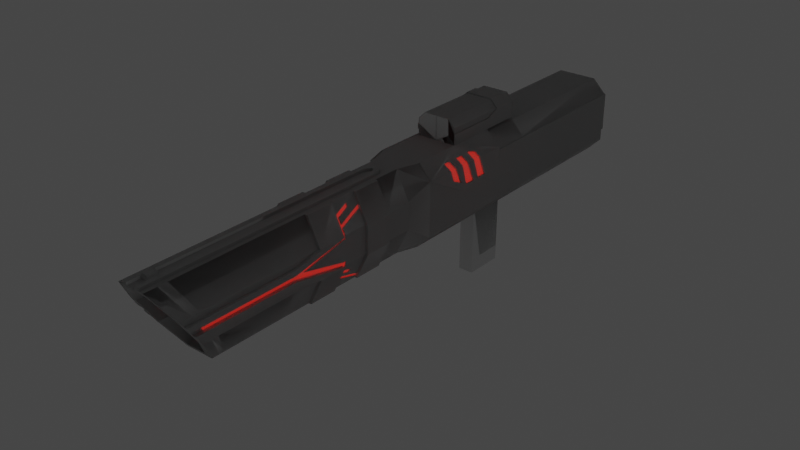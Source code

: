 # Source: AIC_Cannon.blend  (saved by Blender 2.82.7; exported with 4.5.12 LTS)
import bpy
from mathutils import Matrix  # noqa: F401  (used for matrix-valued properties, if any)

bpy.ops.wm.read_factory_settings(use_empty=True)
scene = bpy.context.scene
scene.name = 'Scene'

# ---- collections
col_collection = bpy.data.collections.new('Collection'); scene.collection.children.link(col_collection)

# ---- materials (node trees are filled in below, after node groups)
mat_glow = bpy.data.materials.new('Glow')
mat_glow.use_transparent_shadow = False
mat_body = bpy.data.materials.new('Body')
mat_body.use_transparent_shadow = False
mat_armor = bpy.data.materials.new('Armor')
mat_armor.use_transparent_shadow = False
mat_handle = bpy.data.materials.new('Handle')
mat_handle.use_transparent_shadow = False

# ---- material node trees
mat_glow.use_nodes = True; mat_glow.node_tree.nodes.clear()
_N = mat_glow.node_tree.nodes; _L = mat_glow.node_tree.links
n0 = _N.new('ShaderNodeOutputMaterial'); n0.name = 'Material Output'; n0.location = (300, 300)
n1 = _N.new('ShaderNodeBsdfPrincipled'); n1.name = 'Principled BSDF'; n1.location = (10, 300)
n1.distribution = 'GGX'
n1.subsurface_method = 'BURLEY'
n1.inputs[0].default_value = (0.0, 0.0, 0.0, 1.0)
n1.inputs[1].default_value = 1.0
n1.inputs[2].default_value = 0.0
n1.inputs[3].default_value = 1.45
n1.inputs[27].default_value = (1.0, 0.01149, 0.0, 1.0)
n1.inputs[28].default_value = 1.0
_L.new(n1.outputs[0], n0.inputs[0])
n0.is_active_output = True
mat_body.use_nodes = True; mat_body.node_tree.nodes.clear()
_N = mat_body.node_tree.nodes; _L = mat_body.node_tree.links
n0 = _N.new('ShaderNodeOutputMaterial'); n0.name = 'Material Output'; n0.location = (300, 300)
n1 = _N.new('ShaderNodeBsdfPrincipled'); n1.name = 'Principled BSDF'; n1.location = (10, 300)
n1.distribution = 'GGX'
n1.subsurface_method = 'BURLEY'
n1.inputs[0].default_value = (0.1329, 0.06973, 0.06973, 1.0)
n1.inputs[1].default_value = 1.0
n1.inputs[2].default_value = 0.5917
n1.inputs[3].default_value = 1.45
n1.inputs[13].default_value = 0.7167
n1.inputs[27].default_value = (0.0, 0.0, 0.0, 1.0)
n1.inputs[28].default_value = 1.0
_L.new(n1.outputs[0], n0.inputs[0])
n0.is_active_output = True
mat_armor.use_nodes = True; mat_armor.node_tree.nodes.clear()
_N = mat_armor.node_tree.nodes; _L = mat_armor.node_tree.links
n0 = _N.new('ShaderNodeOutputMaterial'); n0.name = 'Material Output'; n0.location = (300, 300)
n1 = _N.new('ShaderNodeBsdfPrincipled'); n1.name = 'Principled BSDF'; n1.location = (10, 300)
n1.distribution = 'GGX'
n1.subsurface_method = 'BURLEY'
n1.inputs[0].default_value = (0.2019, 0.2019, 0.2019, 1.0)
n1.inputs[1].default_value = 0.775
n1.inputs[2].default_value = 0.1083
n1.inputs[3].default_value = 1.45
n1.inputs[13].default_value = 0.4917
n1.inputs[27].default_value = (0.0, 0.0, 0.0, 1.0)
n1.inputs[28].default_value = 1.0
_L.new(n1.outputs[0], n0.inputs[0])
n0.is_active_output = True
mat_handle.use_nodes = True; mat_handle.node_tree.nodes.clear()
_N = mat_handle.node_tree.nodes; _L = mat_handle.node_tree.links
n0 = _N.new('ShaderNodeOutputMaterial'); n0.name = 'Material Output'; n0.location = (300, 300)
n1 = _N.new('ShaderNodeBsdfPrincipled'); n1.name = 'Principled BSDF'; n1.location = (10, 300)
n1.distribution = 'GGX'
n1.subsurface_method = 'BURLEY'
n1.inputs[0].default_value = (0.0, 0.0, 0.0, 1.0)
n1.inputs[2].default_value = 1.0
n1.inputs[3].default_value = 1.45
n1.inputs[27].default_value = (0.0, 0.0, 0.0, 1.0)
n1.inputs[28].default_value = 1.0
_L.new(n1.outputs[0], n0.inputs[0])
n0.is_active_output = True

# ---- world
world_world = bpy.data.worlds.new('World'); scene.world = world_world
world_world.use_nodes = True; world_world.node_tree.nodes.clear()
_N = world_world.node_tree.nodes; _L = world_world.node_tree.links
n0 = _N.new('ShaderNodeOutputWorld'); n0.name = 'World Output'; n0.location = (300, 300)
n1 = _N.new('ShaderNodeBackground'); n1.name = 'Background'; n1.location = (10, 300)
n1.inputs[0].default_value = (0.05088, 0.05088, 0.05088, 1.0)
_L.new(n1.outputs[0], n0.inputs[0])
n0.is_active_output = True
world_world.color = (0.05088, 0.05088, 0.05088)
world_world.use_sun_shadow = False
world_world.sun_shadow_jitter_overblur = 0.0

# ---- meshes
me_plane = bpy.data.meshes.new('Plane')
me_plane.from_pydata([(-1.0, -0.1906, 0.0), (1.0, -0.1906, 0.0), (-1.0, 0.1687, 0.0), (1.0, 0.1571, 0.0), (-1.339, -0.1906, 0.0), (-1.58, 0.1687, 0.0), (-1.0, -0.1906, 0.05976), (-1.0, 0.1687, 0.05976), (-1.339, -0.1906, 0.05976), (-1.58, 0.1687, 0.05976), (0.3397, -0.1906, 0.0), (-1.567, 0.1499, 0.04439), (-1.354, -0.1684, 0.04498), (0.1619, -0.1906, 0.0), (-1.5, 0.04894, 0.0946), (-1.353, -0.1701, 0.0), (0.1619, -0.1906, 0.03403), (0.3397, -0.1906, 0.03403), (0.1619, -0.5261, 0.0), (0.3397, -0.5261, 0.0), (0.1619, -0.5261, 0.03403), (0.3397, -0.5261, 0.03403), (-1.419, -0.07081, 0.09843), (-1.567, 0.15, 0.0), (-0.3811, 0.1687, 0.0), (-0.3811, 0.1687, 0.05976), (-0.3811, -0.1906, 0.05976), (1.0, -0.1305, 0.0), (1.0, 0.108, 0.0), (-0.6762, -0.08089, 0.04613), (-0.7716, 0.0615, 0.04587), (-1.0, 0.04894, 0.1178), (-1.0, -0.07081, 0.1178), (0.3369, 0.1574, 0.0), (-1.5, 0.04894, 0.1178), (-1.419, -0.07081, 0.1178), (-0.3811, -0.07081, 0.1178), (-0.3811, 0.04894, 0.1178), (1.0, -0.1307, 0.1494), (1.0, -0.1906, 0.08951), (1.0, 0.1571, 0.08951), (1.0, 0.09723, 0.1494), (0.3397, -0.1307, 0.1494), (0.3397, -0.1906, 0.08951), (0.1604, 0.1687, 0.08951), (0.3364, 0.1571, 0.08951), (0.3364, 0.09723, 0.1494), (0.1565, 0.1088, 0.1494), (0.1619, -0.1307, 0.1494), (0.1619, -0.1906, 0.08951), (-0.2893, 0.1088, 0.1494), (-0.288, 0.1687, 0.08951), (-0.3754, -0.1906, 0.0), (-0.2919, -0.1906, 0.08951), (-0.2893, -0.1307, 0.1494), (-0.7414, 0.01632, 0.06833), (-0.6757, -0.08167, 0.0), (-0.7055, -0.03724, 0.07004), (-0.7716, 0.06153, 0.0), (-0.2936, -0.1906, 0.0), (0.1632, -0.5261, 0.0), (0.1632, -0.5261, 0.03403), (0.1575, 0.098, 0.1502), (0.3362, 0.1687, 0.0), (0.1617, 0.1571, 0.08951), (-0.06639, 0.1088, 0.1494), (-0.06382, 0.1687, 0.08951), (-0.06502, -0.1906, 0.08951), (-0.06369, -0.1307, 0.1494), (-0.06528, 0.1687, 0.0), (0.3359, 0.1687, 0.08951), (0.1606, 0.2731, 0.0), (0.3362, 0.2731, 0.0), (-0.06528, 0.2731, 0.0), (0.1605, 0.2731, 0.05858), (0.1604, 0.2422, 0.08951), (0.336, 0.2731, 0.05858), (0.3359, 0.2422, 0.08951), (-0.06382, 0.2422, 0.08951), (-0.06432, 0.2731, 0.05858), (0.1604, 0.1687, 0.07344), (0.3359, 0.1687, 0.07344), (0.1617, 0.1571, 0.07344), (0.3258, 0.1573, 0.0), (0.3362, 0.1687, 0.0), (0.3257, 0.1577, 0.07342), (0.3359, 0.1687, 0.07344), (0.3256, 0.1686, 0.07342), (0.3258, 0.1686, 0.0), (0.2776, 0.2731, 0.0), (0.2191, 0.2731, 0.0), (0.2189, 0.2422, 0.08951), (0.2774, 0.2422, 0.08951), (0.2775, 0.2731, 0.05858), (0.219, 0.2731, 0.05858), (-0.06382, 0.2177, 0.08951), (-0.06382, 0.1932, 0.08951), (0.1604, 0.1932, 0.08951), (0.1604, 0.2177, 0.08951), (0.2776, 0.2784, 0.0), (0.2191, 0.2784, 0.0), (0.2189, 0.2437, 0.09457), (0.2774, 0.2453, 0.09375), (0.2775, 0.278, 0.06059), (0.219, 0.278, 0.0606), (-0.06382, 0.2177, 0.09477), (-0.06382, 0.1932, 0.09477), (0.1604, 0.1932, 0.09477), (0.1604, 0.2177, 0.09477), (-0.06504, -0.01094, 0.1494), (1.0, -0.07373, 0.1494), (1.0, -0.01674, 0.1494), (0.3389, -0.07373, 0.1494), (0.1597, -0.01636, 0.1498), (-0.1659, 0.1088, 0.1494), (-0.1317, 0.1088, 0.1494), (-0.1761, 0.1345, 0.1237), (-0.1436, 0.1339, 0.1243), (-0.09882, 0.04, 0.1494), (-0.1467, 0.06025, 0.1494), (-0.06542, 0.02218, 0.1494), (-0.06534, 0.1333, 0.1249), (-0.05454, 0.1088, 0.1494), (-0.09181, 0.1088, 0.1494), (-0.01601, 0.0216, 0.1494), (-0.09944, 0.1339, 0.1243), (-0.01677, 0.1088, 0.1494), (0.02323, 0.1088, 0.1494), (0.05759, 0.02344, 0.1497), (0.01343, 0.02344, 0.1497), (-0.02583, 0.1345, 0.1237), (-0.01049, 0.1345, 0.1237), (0.01588, 0.1271, 0.1311), (0.1575, 0.098, 0.1566), (0.3364, 0.09722, 0.1557), (0.02322, 0.1118, 0.155), (0.1565, 0.1097, 0.1557), (1.0, -0.01674, 0.1557), (1.0, 0.09723, 0.1557), (-0.2893, 0.1125, 0.1546), (-0.288, 0.1732, 0.09402), (-0.06382, 0.1732, 0.09402), (0.1597, -0.01636, 0.1562), (1.0, -0.07373, 0.1557), (0.338, -0.01675, 0.1557), (0.3389, -0.07373, 0.1557), (-0.06506, -0.01093, 0.1557), (-0.1659, 0.1108, 0.1554), (-0.1761, 0.139, 0.1282), (-0.1436, 0.1384, 0.1289), (-0.1317, 0.1119, 0.155), (-0.09882, 0.04, 0.1557), (-0.1467, 0.06025, 0.1557), (-0.06542, 0.02219, 0.1557), (-0.06534, 0.1378, 0.1294), (-0.09181, 0.1109, 0.1554), (-0.05455, 0.1118, 0.155), (-0.01604, 0.02161, 0.1557), (-0.09944, 0.1384, 0.1289), (-0.01678, 0.1108, 0.1554), (0.05757, 0.02345, 0.1561), (0.01341, 0.02345, 0.156), (-0.02583, 0.139, 0.1282), (-0.01049, 0.139, 0.1282), (0.01588, 0.1316, 0.1356), (-0.5049, 0.1687, 0.05976), (-0.6286, 0.1687, 0.05976), (-0.7524, 0.1687, 0.05976), (-0.8762, 0.1687, 0.05976), (-0.8762, -0.1906, 0.05976), (-0.7524, -0.1906, 0.05976), (-0.6286, -0.1906, 0.05976), (-0.5049, -0.1906, 0.05976), (-1.0, 0.02499, 0.1178), (-1.0, 0.001037, 0.1178), (-1.0, -0.02291, 0.1178), (-1.0, -0.04686, 0.1178), (-1.483, 0.02499, 0.1178), (-1.467, 0.001037, 0.1178), (-1.451, -0.02291, 0.1178), (-1.435, -0.04686, 0.1178), (-0.5049, -0.07081, 0.1178), (-0.6286, -0.07081, 0.1178), (-0.7524, -0.07081, 0.1178), (-0.8762, -0.07081, 0.1178), (-0.5049, 0.04894, 0.1178), (-0.6286, 0.04894, 0.1178), (-0.7524, 0.04894, 0.1178), (-0.8762, 0.04894, 0.1178), (-0.5049, 0.1687, 0.072), (-0.6286, 0.1687, 0.072), (-0.7524, 0.1687, 0.072), (-0.8762, 0.1687, 0.072), (-0.8762, -0.1906, 0.072), (-0.7524, -0.1906, 0.072), (-0.6286, -0.1906, 0.072), (-0.5049, -0.1906, 0.072), (-1.0, 0.02499, 0.13), (-1.0, 0.001037, 0.13), (-1.0, -0.02291, 0.13), (-1.0, -0.04686, 0.13), (-1.483, 0.02499, 0.13), (-1.467, 0.001037, 0.13), (-1.451, -0.02291, 0.13), (-1.435, -0.04686, 0.13), (-0.5049, -0.07081, 0.13), (-0.6286, -0.07081, 0.13), (-0.7524, -0.07081, 0.13), (-0.8762, -0.07081, 0.13), (-0.5049, 0.04894, 0.13), (-0.6286, 0.04894, 0.13), (-0.7524, 0.04894, 0.13), (-0.8762, 0.04894, 0.13), (-0.5044, 0.1687, 0.0), (-1.58, 0.1687, 0.01992), (-1.58, 0.1687, 0.03984), (-1.0, 0.1687, 0.03984), (-1.0, 0.1687, 0.01992), (-0.4222, 0.1687, 0.0), (-0.4528, 0.1687, 0.0), (-0.5047, 0.1687, 0.03984), (-0.5045, 0.1687, 0.01992), (-0.4287, 0.1687, 0.01755), (-0.4482, 0.1687, 0.03208), (-0.4734, 0.1687, 0.03841), (-0.457, 0.1687, 0.00823), (-0.4678, 0.1687, 0.01475), (-0.4814, 0.1687, 0.01907), (-1.58, 0.1802, 0.01992), (-1.58, 0.1802, 0.03984), (-1.0, 0.1802, 0.03984), (-1.0, 0.1802, 0.01992), (-0.4222, 0.1802, 0.0), (-0.4528, 0.1802, 0.0), (-0.5047, 0.1802, 0.03984), (-0.5045, 0.1802, 0.01992), (-0.4734, 0.1802, 0.03841), (-0.4814, 0.1802, 0.01907), (-0.4287, 0.1802, 0.01755), (-0.4482, 0.1802, 0.03208), (-0.457, 0.1802, 0.00823), (-0.4678, 0.1802, 0.01475), (-0.7524, 0.03249, 0.1178), (-0.6286, 0.03258, 0.1178), (-0.7371, 0.1687, 0.05976), (-0.736, 0.04894, 0.1178), (-0.7364, 0.0325, 0.1178), (-0.7524, -0.05599, 0.1178), (-0.7381, -0.1906, 0.05976), (-0.6286, -0.0559, 0.1178), (-0.9473, -0.01111, 0.1178), (-0.7368, -0.07081, 0.1178), (-0.7364, -0.05598, 0.1178), (-0.6286, 0.1068, 0.08975), (-0.6286, 0.121, 0.08286), (-0.7524, 0.06639, 0.1093), (-0.7524, 0.07985, 0.1028), (-0.7524, 0.1031, 0.09156), (-0.7524, 0.1184, 0.08411), (-0.7362, 0.0717, 0.1068), (-0.7363, 0.08522, 0.1002), (-0.7365, 0.1084, 0.08895), (-0.7367, 0.1238, 0.08153), (-0.6795, 0.1277, 0.07963), (-0.6792, 0.1431, 0.07217), (-0.7371, -0.1013, 0.103), (-0.7373, -0.1166, 0.09561), (-0.7524, -0.112, 0.09783), (-0.7524, -0.09657, 0.1053), (-0.6908, -0.1155, 0.09612), (-0.6908, -0.1307, 0.08879), (-0.7375, -0.1322, 0.08806), (-0.7376, -0.1438, 0.08242), (-0.6286, -0.1805, 0.06463), (-0.6286, -0.169, 0.07023), (-0.7524, -0.1388, 0.08484), (-0.7524, -0.1271, 0.09051), (-1.0, 0.001162, 0.1127), (-1.0, -0.02279, 0.1127), (-1.467, 0.001162, 0.1127), (-1.451, -0.02279, 0.1127), (-0.7368, -0.07069, 0.1127), (-0.7524, -0.07069, 0.1127), (-0.736, 0.04906, 0.1127), (-0.7524, 0.04906, 0.1127), (-0.7524, -0.05587, 0.1127), (-0.7524, -0.09644, 0.1002), (-0.7524, 0.03262, 0.1127), (-0.7364, 0.03263, 0.1127), (-0.9473, -0.01099, 0.1127), (-0.7524, -0.1904, 0.05469), (-0.7381, -0.1904, 0.05469), (-0.7364, -0.05586, 0.1127), (-0.7376, -0.1437, 0.07735), (-0.6286, 0.1069, 0.08469), (-0.6286, 0.1212, 0.07779), (-0.7524, 0.06652, 0.1043), (-0.7524, 0.07998, 0.09774), (-0.7524, 0.1032, 0.08649), (-0.7524, 0.1186, 0.07904), (-0.7362, 0.07182, 0.1017), (-0.7363, 0.08534, 0.09514), (-0.7365, 0.1086, 0.08388), (-0.7367, 0.1239, 0.07647), (-0.6795, 0.1278, 0.07456), (-0.6792, 0.1432, 0.0671), (-0.7371, -0.1012, 0.09796), (-0.7373, -0.1165, 0.09054), (-0.7524, -0.127, 0.08544), (-0.7524, -0.1119, 0.09276), (-0.6908, -0.1154, 0.09106), (-0.6908, -0.1305, 0.08372), (-0.7375, -0.132, 0.08299), (-0.6286, -0.1804, 0.05956), (-0.6286, -0.1688, 0.06516), (-0.7524, -0.1387, 0.07977), (-1.524, 0.1687, 0.0), (-1.306, -0.1906, 0.0), (-1.524, 0.1687, 0.05976), (-1.306, -0.1906, 0.05976), (-1.379, -0.07081, 0.1178), (-1.451, 0.04894, 0.1178), (-1.393, -0.04686, 0.1178), (-1.408, -0.02291, 0.1178), (-1.422, 0.001037, 0.1178), (-1.437, 0.02499, 0.1178), (-1.393, -0.04686, 0.13), (-1.408, -0.02291, 0.13), (-1.422, 0.001037, 0.13), (-1.437, 0.02499, 0.13), (-1.524, 0.1687, 0.01992), (-1.524, 0.1687, 0.03984), (-1.524, 0.1802, 0.01992), (-1.524, 0.1802, 0.03984), (-1.408, -0.02279, 0.1127), (-1.422, 0.001162, 0.1127), (-1.282, -0.1906, 0.0), (-1.282, -0.1906, 0.05976), (-1.482, 0.1687, 0.01992), (-1.482, 0.1687, 0.03984), (-1.482, 0.1802, 0.01992), (-1.482, 0.1802, 0.03984), (-1.482, 0.1687, 0.0), (-1.482, 0.1687, 0.05976), (-1.349, -0.07081, 0.1178), (-1.415, 0.04894, 0.1178), (-1.362, -0.04686, 0.1178), (-1.375, -0.02291, 0.1178), (-1.389, 0.001037, 0.1178), (-1.402, 0.02499, 0.1178), (-1.362, -0.04686, 0.13), (-1.375, -0.02291, 0.13), (-1.389, 0.001037, 0.13), (-1.402, 0.02499, 0.13), (-1.375, -0.02279, 0.1127), (-1.389, 0.001162, 0.1127), (-1.524, 0.1925, 0.0), (-1.482, 0.1925, 0.0), (-1.524, 0.1802, 0.01992), (-1.524, 0.1925, 0.0), (-1.524, 0.1864, 0.01725), (-1.524, 0.1909, 0.00996), (-1.482, 0.1925, 0.0), (-1.482, 0.1802, 0.01992), (-1.482, 0.1909, 0.00996), (-1.482, 0.1864, 0.01725)], [], [(10, 17, 21, 19), (321, 318, 9, 34), (331, 215, 9, 318), (219, 213, 221, 227, 226, 225), (1, 27, 38, 39), (336, 0, 6, 337), (11, 23, 58, 30), (3, 33, 45, 40), (60, 19, 21, 61), (26, 52, 59, 53), (16, 20, 61), (16, 13, 18, 20), (36, 54, 50, 37), (185, 37, 25, 165), (26, 53, 54), (172, 26, 36, 181), (173, 188, 31), (0, 52, 26, 172, 171, 248, 170, 169, 6), (16, 17, 43, 49), (28, 3, 40, 41), (27, 28, 41, 111, 110, 38), (5, 23, 11, 9, 215, 214), (14, 11, 30, 55), (319, 320, 35, 8), (325, 321, 34, 177), (10, 1, 39, 43, 17), (43, 39, 38, 42), (49, 43, 42, 48), (40, 45, 46, 41), (67, 49, 48, 68), (22, 12, 8, 35), (22, 14, 55, 57), (22, 35, 180, 179, 280, 279, 178, 177, 34, 14), (8, 12, 15, 4), (9, 11, 14, 34), (15, 12, 29, 56), (12, 22, 57, 29), (29, 57, 55, 30, 58, 56), (53, 59, 13, 16, 49, 67), (25, 37, 50), (54, 36, 26), (50, 51, 25), (132, 127, 135, 164), (74, 71, 73, 79), (62, 64, 44, 47), (65, 121, 125, 123), (46, 62, 133, 134), (131, 132, 164, 163), (46, 45, 64, 62), (98, 91, 75), (17, 16, 61, 21), (18, 60, 61, 20), (47, 44, 66), (53, 67, 68, 54), (64, 45, 85, 82), (65, 120, 124, 122), (66, 69, 24, 25, 51), (89, 93, 76, 72), (70, 81, 63, 72, 76, 77), (69, 66, 96, 95, 78, 79, 73), (92, 77, 76, 93), (74, 79, 78, 75), (95, 98, 75, 78), (44, 64, 82, 80), (70, 44, 80, 87, 81), (63, 81, 86, 84), (88, 87, 85, 83), (84, 86, 87, 88), (45, 33, 83, 85), (87, 80, 82, 85), (66, 44, 97, 96), (95, 96, 106, 105), (75, 91, 94, 74), (91, 98, 108, 101), (71, 74, 94, 90), (96, 97, 107, 106), (44, 70, 77, 92, 97), (92, 93, 103, 102), (106, 107, 108, 105), (101, 102, 103, 104), (100, 104, 103, 99), (107, 102, 101, 108), (90, 94, 104, 100), (98, 95, 105, 108), (93, 89, 99, 103), (94, 91, 101, 104), (97, 92, 102, 107), (139, 146, 153, 155, 150, 151, 152, 147), (113, 112, 145, 142), (113, 109, 68, 48), (109, 50, 54, 68), (130, 131, 163, 162), (112, 113, 48, 42), (129, 126, 159, 161), (110, 112, 42, 38), (115, 117, 116, 114), (114, 119, 118, 115), (50, 109, 146, 139), (111, 41, 138, 137), (123, 120, 65), (122, 121, 65), (126, 129, 128, 127), (127, 132, 131, 130, 126), (133, 142, 144, 134), (134, 144, 137, 138), (141, 154, 156, 159, 162, 163, 164, 135, 136), (144, 142, 145), (137, 144, 145, 143), (156, 157, 153, 146, 142, 133, 136, 135, 160, 161, 159), (155, 158, 154, 141, 140, 139, 147, 148, 149, 150), (122, 124, 157, 156), (112, 110, 143, 145), (126, 130, 162, 159), (124, 120, 153, 157), (47, 66, 141, 136), (51, 50, 139, 140), (125, 121, 154, 158), (123, 125, 158, 155), (116, 117, 149, 148), (120, 123, 155, 153), (117, 115, 150, 149), (66, 51, 140, 141), (110, 111, 137, 143), (121, 122, 156, 154), (114, 116, 148, 147), (41, 46, 134, 138), (115, 118, 151, 150), (62, 47, 136, 133), (118, 119, 152, 151), (127, 128, 160, 135), (119, 114, 147, 152), (109, 113, 142, 146), (128, 129, 161, 160), (320, 322, 180, 35), (183, 175, 199, 207), (170, 248, 291, 290), (179, 180, 204, 203), (182, 274, 273, 171, 195, 206), (255, 187, 284, 296), (171, 172, 196, 195), (32, 184, 176), (185, 181, 36, 37), (174, 187, 211, 198), (254, 260, 301, 295), (6, 169, 184, 32), (170, 275, 276, 267, 268, 183, 207, 194), (271, 266, 307, 312), (188, 173, 197, 212), (31, 188, 168, 7), (177, 178, 202, 201), (253, 254, 295, 294), (184, 169, 193, 208), (326, 327, 203, 204), (328, 329, 201, 202), (198, 211, 212, 197), (208, 207, 199, 200), (210, 206, 205, 209), (193, 194, 207, 208), (195, 196, 205, 206), (212, 211, 191, 192), (210, 209, 189, 190), (172, 181, 205, 196), (165, 166, 190, 189), (176, 184, 208, 200), (346, 176, 200, 350), (168, 188, 212, 192), (181, 185, 209, 205), (323, 179, 203, 327), (187, 255, 256, 257, 258, 167, 191, 211), (167, 168, 192, 191), (186, 243, 249, 182, 206, 210), (348, 174, 198, 352), (166, 254, 253, 186, 210, 190), (325, 177, 201, 329), (185, 165, 189, 209), (169, 170, 194, 193), (221, 213, 2, 217), (165, 220, 216, 7, 168, 167, 244, 166), (227, 221, 235, 237), (24, 218, 222, 223, 224, 220, 165, 25), (225, 226, 241, 240), (316, 5, 214, 330), (220, 224, 236, 234), (219, 225, 240, 233), (221, 217, 231, 235), (224, 223, 239, 236), (234, 235, 231, 230), (236, 237, 235, 234), (332, 228, 229, 333), (232, 233, 240, 238), (238, 240, 241, 239), (239, 241, 237, 236), (226, 227, 237, 241), (330, 214, 228, 332), (339, 216, 230, 341), (222, 218, 232, 238), (223, 222, 238, 239), (216, 220, 234, 230), (214, 215, 229, 228), (259, 253, 294, 300), (245, 246, 243, 186), (244, 262, 264, 263, 261, 260, 254, 166), (250, 242, 287, 289), (247, 252, 246, 242), (246, 252, 249, 243), (249, 252, 251, 182), (250, 247, 242), (175, 183, 282, 278), (251, 265, 269, 270, 266, 271, 274, 182), (262, 258, 299, 303), (187, 174, 277, 284), (248, 272, 293, 291), (258, 262, 244, 167), (242, 246, 288, 287), (253, 259, 245, 186), (266, 270, 311, 307), (246, 245, 283, 288), (270, 269, 310, 311), (247, 250, 289, 285), (273, 272, 248, 171), (269, 265, 306, 310), (324, 178, 279, 335), (334, 335, 279, 280), (278, 282, 285, 289), (282, 281, 292, 285), (290, 291, 293, 315), (284, 283, 300, 296), (287, 288, 283, 284), (287, 284, 277, 289), (289, 277, 278), (296, 300, 301, 297), (297, 301, 302, 298), (298, 302, 303, 299), (295, 301, 300, 294), (302, 304, 305, 303), (307, 311, 310, 306), (309, 307, 306, 286), (286, 306, 281, 282), (314, 312, 293, 313), (315, 293, 312, 308), (308, 312, 307, 309), (261, 263, 304, 302), (256, 255, 296, 297), (263, 264, 305, 304), (257, 256, 297, 298), (273, 274, 314, 313), (264, 262, 303, 305), (258, 257, 298, 299), (275, 170, 290, 315), (265, 251, 281, 306), (245, 259, 300, 283), (183, 268, 286, 282), (276, 275, 315, 308), (274, 271, 312, 314), (251, 252, 292, 281), (267, 276, 308, 309), (260, 261, 302, 301), (272, 273, 313, 293), (252, 247, 285, 292), (347, 175, 278, 354), (268, 267, 309, 286), (179, 323, 334, 280), (354, 355, 335, 334), (348, 324, 335, 355), (215, 331, 333, 229), (342, 362, 364, 365, 363, 340, 338), (340, 332, 333, 341), (359, 362, 357, 356), (349, 325, 329, 353), (178, 324, 328, 202), (347, 323, 327, 351), (180, 322, 326, 204), (352, 353, 329, 328), (350, 351, 327, 326), (344, 346, 322, 320), (349, 345, 321, 325), (337, 344, 320, 319), (4, 317, 319, 8), (339, 331, 318, 343), (345, 343, 318, 321), (31, 7, 343, 345), (216, 339, 343, 7), (6, 32, 344, 337), (173, 31, 345, 349), (32, 176, 346, 344), (200, 199, 351, 350), (198, 197, 353, 352), (175, 347, 351, 199), (173, 349, 353, 197), (2, 342, 338, 217), (231, 340, 341, 230), (217, 338, 340, 231), (174, 348, 355, 277), (278, 277, 355, 354), (323, 347, 354, 334), (331, 339, 341, 333), (324, 348, 352, 328), (322, 346, 350, 326), (317, 336, 337, 319), (358, 363, 365, 360), (360, 365, 364, 361), (361, 364, 362, 359), (332, 340, 363, 358), (332, 358, 360, 361, 359, 316, 330)])
_uv = me_plane.uv_layers.new(name='UVMap')
_uv.uv.foreach_set('vector', [0.6698, 0.0, 0.6698, 0.0, 0.6698, 0.0, 0.6698, 0.0, 0.0, 0.6667, 0.0, 1.0, 0.0, 1.0, 0.0, 0.6667, 0.0, 1.0, 0.0, 1.0, 0.0, 1.0, 0.0, 1.0, 0.2684, 1.0, 0.2478, 1.0, 0.2477, 1.0, 0.2529, 1.0, 0.2581, 1.0, 0.2632, 1.0, 1.0, 0.0, 1.0, 0.3333, 1.0, 0.1666, 1.0, 0.0, 0.0, 0.0, 0.0, 0.0, 0.0, 0.0, 0.0, 0.0, 0.0, 0.9478, 0.0, 0.948, 0.0, 0.948, 0.0, 0.9478, 1.0, 1.0, 0.662, 1.0, 0.6325, 1.0, 1.0, 1.0, 0.5816, 0.0, 0.6698, 0.0, 0.6698, 0.0, 0.5816, 0.0, 0.3095, 0.0, 0.3123, 0.0, 0.3338, 0.0, 0.3095, 0.0, 0.581, 0.0, 0.581, 0.0, 0.5816, 0.0, 0.581, 0.0, 0.581, 0.0, 0.581, 0.0, 0.581, 0.0, 0.3095, 0.3333, 0.3095, 0.1666, 0.3095, 0.8334, 0.3095, 0.6667, 0.2476, 0.6667, 0.3095, 0.6667, 0.3095, 1.0, 0.2476, 1.0, 0.3095, 0.0, 0.3095, 0.0, 0.3095, 0.1666, 0.2476, 0.0, 0.3095, 0.0, 0.3095, 0.3333, 0.2476, 0.3333, 0.0, 0.6, 0.06189, 0.6667, 0.0, 0.6667, 0.0, 0.0, 0.3123, 0.0, 0.3095, 0.0, 0.2476, 0.0, 0.1857, 0.0, 0.1309, 0.0, 0.1238, 0.0, 0.06189, 0.0, 0.0, 0.0, 0.5816, 0.0, 0.6698, 0.0, 0.6698, 0.0, 0.5816, 0.0, 1.0, 0.6667, 1.0, 1.0, 1.0, 1.0, 1.0, 0.6667, 1.0, 0.3333, 1.0, 0.6667, 1.0, 0.6667, 1.0, 0.5, 1.0, 0.4167, 1.0, 0.3333, 0.0, 1.0, 0.0, 0.948, 0.0, 0.9478, 0.0, 1.0, 0.0, 1.0, 0.0, 1.0, 0.0, 0.6667, 0.0, 0.9478, 0.0, 0.9478, 0.0, 0.6667, 0.0, 0.0, 0.0, 0.3333, 0.0, 0.3333, 0.0, 0.0, 0.0, 0.6, 0.0, 0.6667, 0.0, 0.6667, 0.0, 0.6, 0.6698, 0.0, 1.0, 0.0, 1.0, 0.0, 0.6698, 0.0, 0.6698, 0.0, 0.6698, 0.0, 1.0, 0.0, 1.0, 0.1666, 0.6698, 0.1666, 0.5816, 0.0, 0.6698, 0.0, 0.6698, 0.1666, 0.5816, 0.1666, 1.0, 1.0, 0.6325, 1.0, 0.6328, 0.8334, 1.0, 0.8334, 0.4452, 0.0, 0.581, 0.0, 0.581, 0.1666, 0.4452, 0.1666, 0.0, 0.3333, 0.0, 0.06175, 0.0, 0.0, 0.0, 0.3333, 0.0, 0.3333, 0.0, 0.6667, 0.0, 0.6667, 0.0, 0.3333, 0.0, 0.3333, 0.0, 0.3333, 0.0, 0.4, 0.0, 0.4667, 0.0, 0.4667, 0.0, 0.5333, 0.0, 0.5333, 0.0, 0.6, 0.0, 0.6667, 0.0, 0.6667, 0.0, 0.0, 0.0, 0.06175, 0.0, 0.05689, 0.0, 0.0, 0.0, 1.0, 0.0, 0.9478, 0.0, 0.6667, 0.0, 0.6667, 0.0, 0.05689, 0.0, 0.06175, 0.0, 0.06175, 0.0, 0.05689, 0.0, 0.06175, 0.0, 0.3333, 0.0, 0.3333, 0.0, 0.06175, 0.0, 0.06175, 0.0, 0.3333, 0.0, 0.6667, 0.0, 0.9478, 0.0, 0.948, 0.0, 0.05689, 0.3095, 0.0, 0.3338, 0.0, 0.581, 0.0, 0.581, 0.0, 0.581, 0.0, 0.4452, 0.0, 0.3095, 1.0, 0.3095, 0.6667, 0.3095, 0.8334, 0.3095, 0.1666, 0.3095, 0.3333, 0.3095, 0.0, 0.3095, 0.8334, 0.3095, 1.0, 0.3095, 1.0, 0.4727, 0.8843, 0.4768, 0.8334, 0.4768, 0.8334, 0.4727, 0.8843, 0.5617, 1.0, 0.5841, 1.0, 0.4696, 1.0, 0.4435, 1.0, 0.5489, 0.8377, 0.5505, 1.0, 0.5499, 1.0, 0.5482, 0.8334, 0.4288, 0.8334, 0.4292, 0.9014, 0.4109, 0.903, 0.4152, 0.8334, 0.6328, 0.8334, 0.5489, 0.8334, 0.5489, 0.8334, 0.6328, 0.8334, 0.4585, 0.9047, 0.4727, 0.8843, 0.4727, 0.8843, 0.4585, 0.9047, 0.6328, 0.8334, 0.6325, 1.0, 0.5505, 1.0, 0.5489, 0.8334, 0.5499, 1.0, 0.5499, 1.0, 0.5499, 1.0, 0.6698, 0.0, 0.5816, 0.0, 0.5816, 0.0, 0.6698, 0.0, 0.581, 0.0, 0.5816, 0.0, 0.5816, 0.0, 0.581, 0.0, 0.5482, 0.8334, 0.5499, 1.0, 0.4297, 1.0, 0.3095, 0.0, 0.4452, 0.0, 0.4452, 0.1666, 0.3095, 0.1666, 0.5505, 1.0, 0.6318, 1.0, 0.6282, 1.0, 0.5505, 1.0, 0.4288, 0.8334, 0.4348, 0.5922, 0.4624, 0.5908, 0.4352, 0.8334, 0.4297, 1.0, 0.4696, 1.0, 0.3095, 1.0, 0.3095, 1.0, 0.3095, 1.0, 0.5841, 1.0, 0.5617, 1.0, 0.5617, 1.0, 0.5841, 1.0, 0.5499, 1.0, 0.5666, 1.0, 0.5841, 1.0, 0.5841, 1.0, 0.5617, 1.0, 0.5499, 1.0, 0.4696, 1.0, 0.4297, 1.0, 0.4297, 1.0, 0.4297, 1.0, 0.4297, 1.0, 0.4435, 1.0, 0.4696, 1.0, 0.5499, 1.0, 0.5499, 1.0, 0.5617, 1.0, 0.5617, 1.0, 0.5617, 1.0, 0.4435, 1.0, 0.4297, 1.0, 0.5499, 1.0, 0.4297, 1.0, 0.5499, 1.0, 0.5499, 1.0, 0.4297, 1.0, 0.5499, 1.0, 0.5505, 1.0, 0.5505, 1.0, 0.5499, 1.0, 0.5499, 1.0, 0.5499, 1.0, 0.5499, 1.0, 0.5499, 1.0, 0.5499, 1.0, 0.5841, 1.0, 0.5666, 1.0, 0.5666, 1.0, 0.5841, 1.0, 0.5841, 1.0, 0.5666, 1.0, 0.6325, 1.0, 0.662, 1.0, 0.5841, 1.0, 0.5666, 1.0, 0.5666, 1.0, 0.5841, 1.0, 0.6469, 1.0, 0.662, 1.0, 0.662, 1.0, 0.6469, 1.0, 0.5499, 1.0, 0.5499, 1.0, 0.5505, 1.0, 0.6282, 1.0, 0.4297, 1.0, 0.5499, 1.0, 0.5499, 1.0, 0.4297, 1.0, 0.4297, 1.0, 0.4297, 1.0, 0.4297, 1.0, 0.4297, 1.0, 0.5499, 1.0, 0.5499, 1.0, 0.5617, 1.0, 0.5617, 1.0, 0.5499, 1.0, 0.5499, 1.0, 0.5499, 1.0, 0.5499, 1.0, 0.5841, 1.0, 0.5617, 1.0, 0.5617, 1.0, 0.5841, 1.0, 0.4297, 1.0, 0.5499, 1.0, 0.5499, 1.0, 0.4297, 1.0, 0.5499, 1.0, 0.5499, 1.0, 0.5499, 1.0, 0.5499, 1.0, 0.5499, 1.0, 0.5499, 1.0, 0.5617, 1.0, 0.5617, 1.0, 0.5499, 1.0, 0.4297, 1.0, 0.5499, 1.0, 0.5499, 1.0, 0.4297, 1.0, 0.5499, 1.0, 0.5499, 1.0, 0.5617, 1.0, 0.5617, 1.0, 0.5841, 1.0, 0.5617, 1.0, 0.5617, 1.0, 0.5841, 1.0, 0.5499, 1.0, 0.5499, 1.0, 0.5499, 1.0, 0.5499, 1.0, 0.5841, 1.0, 0.5617, 1.0, 0.5617, 1.0, 0.5841, 1.0, 0.5499, 1.0, 0.4297, 1.0, 0.4297, 1.0, 0.5499, 1.0, 0.5617, 1.0, 0.5841, 1.0, 0.5841, 1.0, 0.5617, 1.0, 0.5617, 1.0, 0.5499, 1.0, 0.5499, 1.0, 0.5617, 1.0, 0.5499, 1.0, 0.5499, 1.0, 0.5499, 1.0, 0.5499, 1.0, 0.3095, 0.8334, 0.437, 0.5, 0.4348, 0.5922, 0.4152, 0.8334, 0.3939, 0.8334, 0.4158, 0.6418, 0.3889, 0.6981, 0.3755, 0.8334, 0.5652, 0.5, 0.6606, 0.3333, 0.6606, 0.3333, 0.5652, 0.5, 0.5653, 0.486, 0.437, 0.5, 0.4452, 0.1666, 0.581, 0.1666, 0.437, 0.5, 0.3095, 0.8334, 0.3095, 0.1666, 0.4452, 0.1666, 0.4503, 0.9047, 0.4585, 0.9047, 0.4585, 0.9047, 0.4503, 0.9047, 0.6606, 0.3333, 0.5652, 0.5, 0.5816, 0.1666, 0.6698, 0.1666, 0.4787, 0.596, 0.4554, 0.8334, 0.4554, 0.8334, 0.4787, 0.596, 1.0, 0.4583, 0.6606, 0.3333, 0.6698, 0.1666, 1.0, 0.3333, 0.3939, 0.8334, 0.3872, 0.903, 0.3698, 0.9047, 0.3755, 0.8334, 0.3755, 0.8334, 0.3889, 0.6981, 0.4158, 0.6418, 0.3939, 0.8334, 0.3095, 0.8334, 0.437, 0.5, 0.437, 0.5, 0.3095, 0.8334, 1.0, 0.5, 1.0, 0.6667, 1.0, 0.6667, 1.0, 0.5, 0.4152, 0.8334, 0.4348, 0.5922, 0.4288, 0.8334, 0.4352, 0.8334, 0.4292, 0.9014, 0.4288, 0.8334, 0.4554, 0.8334, 0.4787, 0.596, 0.5034, 0.5962, 0.4768, 0.8334, 0.4768, 0.8334, 0.4727, 0.8843, 0.4585, 0.9047, 0.4503, 0.9047, 0.4554, 0.8334, 0.5489, 0.8334, 0.5652, 0.5, 0.6513, 0.5, 0.6328, 0.8334, 0.6328, 0.8334, 0.6513, 0.5, 1.0, 0.5834, 1.0, 0.8334, 0.4297, 1.0, 0.4292, 0.9014, 0.4352, 0.8334, 0.4554, 0.8334, 0.4503, 0.9047, 0.4585, 0.9047, 0.4727, 0.8843, 0.4768, 0.8334, 0.5482, 0.8334, 0.6513, 0.5, 0.5652, 0.5, 0.6606, 0.3333, 1.0, 0.5834, 0.6513, 0.5, 0.6606, 0.3333, 1.0, 0.4583, 0.4352, 0.8334, 0.4624, 0.5908, 0.4348, 0.5922, 0.437, 0.5, 0.5653, 0.486, 0.5496, 0.8053, 0.5482, 0.8334, 0.4768, 0.8334, 0.5034, 0.5962, 0.4787, 0.596, 0.4554, 0.8334, 0.4152, 0.8334, 0.4109, 0.903, 0.4292, 0.9014, 0.4297, 1.0, 0.3095, 1.0, 0.3095, 0.8334, 0.3755, 0.8334, 0.3698, 0.9047, 0.3872, 0.903, 0.3939, 0.8334, 0.4352, 0.8334, 0.4624, 0.5908, 0.4624, 0.5908, 0.4352, 0.8334, 0.6606, 0.3333, 1.0, 0.4583, 1.0, 0.4583, 0.6606, 0.3333, 0.4554, 0.8334, 0.4503, 0.9047, 0.4503, 0.9047, 0.4554, 0.8334, 0.4624, 0.5908, 0.4348, 0.5922, 0.4348, 0.5922, 0.4624, 0.5908, 0.5482, 0.8334, 0.4297, 1.0, 0.4297, 1.0, 0.5482, 0.8334, 0.3095, 1.0, 0.3095, 0.8334, 0.3095, 0.8334, 0.3095, 1.0, 0.4109, 0.903, 0.4292, 0.9014, 0.4292, 0.9014, 0.4109, 0.903, 0.4152, 0.8334, 0.4109, 0.903, 0.4109, 0.903, 0.4152, 0.8334, 0.3698, 0.9047, 0.3872, 0.903, 0.3872, 0.903, 0.3698, 0.9047, 0.4348, 0.5922, 0.4152, 0.8334, 0.4152, 0.8334, 0.4348, 0.5922, 0.3872, 0.903, 0.3939, 0.8334, 0.3939, 0.8334, 0.3872, 0.903, 0.4297, 1.0, 0.3095, 1.0, 0.3095, 1.0, 0.4297, 1.0, 1.0, 0.4167, 1.0, 0.5, 1.0, 0.5, 1.0, 0.4167, 0.4292, 0.9014, 0.4352, 0.8334, 0.4352, 0.8334, 0.4292, 0.9014, 0.3755, 0.8334, 0.3698, 0.9047, 0.3698, 0.9047, 0.3755, 0.8334, 1.0, 0.8334, 0.6328, 0.8334, 0.6328, 0.8334, 1.0, 0.8334, 0.3939, 0.8334, 0.4158, 0.6418, 0.4158, 0.6418, 0.3939, 0.8334, 0.5489, 0.8377, 0.5482, 0.8334, 0.5482, 0.8334, 0.5489, 0.8377, 0.4158, 0.6418, 0.3889, 0.6981, 0.3889, 0.6981, 0.4158, 0.6418, 0.4768, 0.8334, 0.5034, 0.5962, 0.5034, 0.5962, 0.4768, 0.8334, 0.3889, 0.6981, 0.3755, 0.8334, 0.3755, 0.8334, 0.3889, 0.6981, 0.437, 0.5, 0.5653, 0.486, 0.5653, 0.486, 0.437, 0.5, 0.5034, 0.5962, 0.4787, 0.596, 0.4787, 0.596, 0.5034, 0.5962, 0.0, 0.3333, 0.0, 0.4, 0.0, 0.4, 0.0, 0.3333, 0.1238, 0.3333, 0.0, 0.4667, 0.0, 0.4667, 0.1238, 0.3333, 0.1238, 0.0, 0.1309, 0.0, 0.1309, 0.0, 0.1238, 0.0, 0.0, 0.4667, 0.0, 0.4, 0.0, 0.4, 0.0, 0.4667, 0.1857, 0.3333, 0.1857, 0.06014, 0.1857, 0.02796, 0.1857, 0.0, 0.1857, 0.0, 0.1857, 0.3333, 0.1238, 0.7152, 0.1238, 0.6667, 0.1238, 0.6667, 0.1238, 0.7152, 0.1857, 0.0, 0.2476, 0.0, 0.2476, 0.0, 0.1857, 0.0, 0.0, 0.3333, 0.06189, 0.3333, 0.0, 0.4, 0.2476, 0.6667, 0.2476, 0.3333, 0.3095, 0.3333, 0.3095, 0.6667, 0.0, 0.5333, 0.1238, 0.6667, 0.1238, 0.6667, 0.0, 0.5333, 0.1857, 0.8673, 0.1313, 0.7677, 0.1313, 0.7677, 0.1857, 0.8673, 0.0, 0.0, 0.06189, 0.0, 0.06189, 0.3333, 0.0, 0.3333, 0.1238, 0.0, 0.1238, 0.144, 0.1238, 0.1766, 0.1238, 0.2187, 0.1238, 0.2617, 0.1238, 0.3333, 0.1238, 0.3333, 0.1238, 0.0, 0.1307, 0.1625, 0.1307, 0.2059, 0.1307, 0.2059, 0.1307, 0.1625, 0.06189, 0.6667, 0.0, 0.6, 0.0, 0.6, 0.06189, 0.6667, 0.0, 0.6667, 0.06189, 0.6667, 0.06189, 1.0, 0.0, 1.0, 0.0, 0.6, 0.0, 0.5333, 0.0, 0.5333, 0.0, 0.6, 0.1857, 0.8277, 0.1857, 0.8673, 0.1857, 0.8673, 0.1857, 0.8277, 0.06189, 0.3333, 0.06189, 0.0, 0.06189, 0.0, 0.06189, 0.3333, 0.0, 0.4, 0.0, 0.4667, 0.0, 0.4667, 0.0, 0.4, 0.0, 0.5333, 0.0, 0.6, 0.0, 0.6, 0.0, 0.5333, 0.0, 0.5333, 0.1238, 0.6667, 0.06189, 0.6667, 0.0, 0.6, 0.06189, 0.3333, 0.1238, 0.3333, 0.0, 0.4667, 0.0, 0.4, 0.1857, 0.6667, 0.1857, 0.3333, 0.2476, 0.3333, 0.2476, 0.6667, 0.06189, 0.0, 0.1238, 0.0, 0.1238, 0.3333, 0.06189, 0.3333, 0.1857, 0.0, 0.2476, 0.0, 0.2476, 0.3333, 0.1857, 0.3333, 0.06189, 0.6667, 0.1238, 0.6667, 0.1238, 1.0, 0.06189, 1.0, 0.1857, 0.6667, 0.2476, 0.6667, 0.2476, 1.0, 0.1857, 1.0, 0.2476, 0.0, 0.2476, 0.3333, 0.2476, 0.3333, 0.2476, 0.0, 0.2476, 1.0, 0.1857, 1.0, 0.1857, 1.0, 0.2476, 1.0, 0.0, 0.4, 0.06189, 0.3333, 0.06189, 0.3333, 0.0, 0.4, 0.0, 0.4, 0.0, 0.4, 0.0, 0.4, 0.0, 0.4, 0.06189, 1.0, 0.06189, 0.6667, 0.06189, 0.6667, 0.06189, 1.0, 0.2476, 0.3333, 0.2476, 0.6667, 0.2476, 0.6667, 0.2476, 0.3333, 0.0, 0.4667, 0.0, 0.4667, 0.0, 0.4667, 0.0, 0.4667, 0.1238, 0.6667, 0.1238, 0.7152, 0.1238, 0.7527, 0.1238, 0.8173, 0.1238, 0.8602, 0.1238, 1.0, 0.1238, 1.0, 0.1238, 0.6667, 0.1238, 1.0, 0.06189, 1.0, 0.06189, 1.0, 0.1238, 1.0, 0.1857, 0.6667, 0.1857, 0.6211, 0.1857, 0.3748, 0.1857, 0.3333, 0.1857, 0.3333, 0.1857, 0.6667, 0.0, 0.5333, 0.0, 0.5333, 0.0, 0.5333, 0.0, 0.5333, 0.1857, 1.0, 0.1857, 0.8673, 0.1857, 0.8277, 0.1857, 0.6667, 0.1857, 0.6667, 0.1857, 1.0, 0.0, 0.6, 0.0, 0.6, 0.0, 0.6, 0.0, 0.6, 0.2476, 0.6667, 0.2476, 1.0, 0.2476, 1.0, 0.2476, 0.6667, 0.06189, 0.0, 0.1238, 0.0, 0.1238, 0.0, 0.06189, 0.0, 0.2477, 1.0, 0.2478, 1.0, 0.0, 1.0, 0.0, 1.0, 0.2476, 1.0, 0.2477, 1.0, 0.0, 1.0, 0.0, 1.0, 0.06189, 1.0, 0.1238, 1.0, 0.1315, 1.0, 0.1857, 1.0, 0.2529, 1.0, 0.2477, 1.0, 0.2477, 1.0, 0.2529, 1.0, 0.3095, 1.0, 0.2889, 1.0, 0.2786, 1.0, 0.2683, 1.0, 0.258, 1.0, 0.2477, 1.0, 0.2476, 1.0, 0.3095, 1.0, 0.2632, 1.0, 0.2581, 1.0, 0.2581, 1.0, 0.2632, 1.0, 0.0, 1.0, 0.0, 1.0, 0.0, 1.0, 0.0, 1.0, 0.2477, 1.0, 0.258, 1.0, 0.258, 1.0, 0.2477, 1.0, 0.2684, 1.0, 0.2632, 1.0, 0.2632, 1.0, 0.2684, 1.0, 0.2477, 1.0, 0.0, 1.0, 0.0, 1.0, 0.2477, 1.0, 0.258, 1.0, 0.2683, 1.0, 0.2683, 1.0, 0.258, 1.0, 0.2477, 1.0, 0.2477, 1.0, 0.0, 1.0, 0.0, 1.0, 0.258, 1.0, 0.2529, 1.0, 0.2477, 1.0, 0.2477, 1.0, 0.0, 1.0, 0.0, 1.0, 0.0, 1.0, 0.0, 1.0, 0.2889, 1.0, 0.2684, 1.0, 0.2632, 1.0, 0.2786, 1.0, 0.2786, 1.0, 0.2632, 1.0, 0.2581, 1.0, 0.2683, 1.0, 0.2683, 1.0, 0.2581, 1.0, 0.2529, 1.0, 0.258, 1.0, 0.2581, 1.0, 0.2529, 1.0, 0.2529, 1.0, 0.2581, 1.0, 0.0, 1.0, 0.0, 1.0, 0.0, 1.0, 0.0, 1.0, 0.0, 1.0, 0.0, 1.0, 0.0, 1.0, 0.0, 1.0, 0.2786, 1.0, 0.2889, 1.0, 0.2889, 1.0, 0.2786, 1.0, 0.2683, 1.0, 0.2786, 1.0, 0.2786, 1.0, 0.2683, 1.0, 0.0, 1.0, 0.2477, 1.0, 0.2477, 1.0, 0.0, 1.0, 0.0, 1.0, 0.0, 1.0, 0.0, 1.0, 0.0, 1.0, 0.1313, 0.73, 0.1857, 0.8277, 0.1857, 0.8277, 0.1313, 0.73, 0.1313, 0.6667, 0.1318, 0.6209, 0.1857, 0.6211, 0.1857, 0.6667, 0.1315, 1.0, 0.1314, 0.8749, 0.1603, 0.9287, 0.1601, 0.8859, 0.1314, 0.8323, 0.1313, 0.7677, 0.1857, 0.8673, 0.1857, 1.0, 0.02637, 0.4995, 0.1238, 0.6209, 0.1238, 0.6209, 0.02637, 0.4995, 0.1238, 0.3746, 0.1307, 0.3746, 0.1318, 0.6209, 0.1238, 0.6209, 0.1318, 0.6209, 0.1307, 0.3746, 0.1857, 0.3748, 0.1857, 0.6211, 0.1857, 0.3748, 0.1307, 0.3746, 0.1305, 0.3333, 0.1857, 0.3333, 0.02637, 0.4995, 0.1238, 0.3746, 0.1238, 0.6209, 0.0, 0.4667, 0.1238, 0.3333, 0.1238, 0.3333, 0.0, 0.4667, 0.1305, 0.3333, 0.1306, 0.2485, 0.1542, 0.2089, 0.1543, 0.1668, 0.1307, 0.2059, 0.1307, 0.1625, 0.1857, 0.06014, 0.1857, 0.3333, 0.1314, 0.8749, 0.1238, 0.8602, 0.1238, 0.8602, 0.1314, 0.8749, 0.1238, 0.6667, 0.0, 0.5333, 0.0, 0.5333, 0.1238, 0.6667, 0.1309, 0.0, 0.1308, 0.1301, 0.1308, 0.1301, 0.1309, 0.0, 0.1238, 0.8602, 0.1314, 0.8749, 0.1315, 1.0, 0.1238, 1.0, 0.1238, 0.6209, 0.1318, 0.6209, 0.1318, 0.6209, 0.1238, 0.6209, 0.1857, 0.8277, 0.1313, 0.73, 0.1313, 0.6667, 0.1857, 0.6667, 0.1307, 0.2059, 0.1543, 0.1668, 0.1543, 0.1668, 0.1307, 0.2059, 0.1318, 0.6209, 0.1313, 0.6667, 0.1313, 0.6667, 0.1318, 0.6209, 0.1543, 0.1668, 0.1542, 0.2089, 0.1542, 0.2089, 0.1543, 0.1668, 0.1238, 0.3746, 0.02637, 0.4995, 0.02637, 0.4995, 0.1238, 0.3746, 0.1857, 0.02796, 0.1308, 0.1301, 0.1309, 0.0, 0.1857, 0.0, 0.1542, 0.2089, 0.1306, 0.2485, 0.1306, 0.2485, 0.1542, 0.2089, 0.0, 0.5333, 0.0, 0.5333, 0.0, 0.5333, 0.0, 0.5333, 0.0, 0.4667, 0.0, 0.5333, 0.0, 0.5333, 0.0, 0.4667, 0.0, 0.4667, 0.1238, 0.3333, 0.1238, 0.3746, 0.02637, 0.4995, 0.1238, 0.3333, 0.1305, 0.3333, 0.1307, 0.3746, 0.1238, 0.3746, 0.1238, 0.0, 0.1309, 0.0, 0.1308, 0.1301, 0.1238, 0.144, 0.1238, 0.6667, 0.1313, 0.6667, 0.1313, 0.73, 0.1238, 0.7152, 0.1238, 0.6209, 0.1318, 0.6209, 0.1313, 0.6667, 0.1238, 0.6667, 0.1238, 0.6209, 0.1238, 0.6667, 0.0, 0.5333, 0.02637, 0.4995, 0.02637, 0.4995, 0.0, 0.5333, 0.0, 0.4667, 0.1238, 0.7152, 0.1313, 0.73, 0.1313, 0.7677, 0.1238, 0.7527, 0.1238, 0.7527, 0.1313, 0.7677, 0.1314, 0.8323, 0.1238, 0.8173, 0.1238, 0.8173, 0.1314, 0.8323, 0.1314, 0.8749, 0.1238, 0.8602, 0.1857, 0.8673, 0.1313, 0.7677, 0.1313, 0.73, 0.1857, 0.8277, 0.1314, 0.8323, 0.1601, 0.8859, 0.1603, 0.9287, 0.1314, 0.8749, 0.1307, 0.2059, 0.1543, 0.1668, 0.1542, 0.2089, 0.1306, 0.2485, 0.1238, 0.2187, 0.1307, 0.2059, 0.1306, 0.2485, 0.1238, 0.2617, 0.1238, 0.2617, 0.1306, 0.2485, 0.1305, 0.3333, 0.1238, 0.3333, 0.1857, 0.06014, 0.1307, 0.1625, 0.1308, 0.1301, 0.1857, 0.02796, 0.1238, 0.144, 0.1308, 0.1301, 0.1307, 0.1625, 0.1238, 0.1766, 0.1238, 0.1766, 0.1307, 0.1625, 0.1307, 0.2059, 0.1238, 0.2187, 0.1314, 0.8323, 0.1601, 0.8859, 0.1601, 0.8859, 0.1314, 0.8323, 0.1238, 0.7527, 0.1238, 0.7152, 0.1238, 0.7152, 0.1238, 0.7527, 0.1601, 0.8859, 0.1603, 0.9287, 0.1603, 0.9287, 0.1601, 0.8859, 0.1238, 0.8173, 0.1238, 0.7527, 0.1238, 0.7527, 0.1238, 0.8173, 0.1857, 0.02796, 0.1857, 0.06014, 0.1857, 0.06014, 0.1857, 0.02796, 0.1603, 0.9287, 0.1314, 0.8749, 0.1314, 0.8749, 0.1603, 0.9287, 0.1238, 0.8602, 0.1238, 0.8173, 0.1238, 0.8173, 0.1238, 0.8602, 0.1238, 0.144, 0.1238, 0.0, 0.1238, 0.0, 0.1238, 0.144, 0.1306, 0.2485, 0.1305, 0.3333, 0.1305, 0.3333, 0.1306, 0.2485, 0.1313, 0.6667, 0.1313, 0.73, 0.1313, 0.73, 0.1313, 0.6667, 0.1238, 0.3333, 0.1238, 0.2617, 0.1238, 0.2617, 0.1238, 0.3333, 0.1238, 0.1766, 0.1238, 0.144, 0.1238, 0.144, 0.1238, 0.1766, 0.1857, 0.06014, 0.1307, 0.1625, 0.1307, 0.1625, 0.1857, 0.06014, 0.1305, 0.3333, 0.1307, 0.3746, 0.1307, 0.3746, 0.1305, 0.3333, 0.1238, 0.2187, 0.1238, 0.1766, 0.1238, 0.1766, 0.1238, 0.2187, 0.1313, 0.7677, 0.1314, 0.8323, 0.1314, 0.8323, 0.1313, 0.7677, 0.1308, 0.1301, 0.1857, 0.02796, 0.1857, 0.02796, 0.1308, 0.1301, 0.1307, 0.3746, 0.1238, 0.3746, 0.1238, 0.3746, 0.1307, 0.3746, 0.0, 0.4667, 0.0, 0.4667, 0.0, 0.4667, 0.0, 0.4667, 0.1238, 0.2617, 0.1238, 0.2187, 0.1238, 0.2187, 0.1238, 0.2617, 0.0, 0.4667, 0.0, 0.4667, 0.0, 0.4667, 0.0, 0.4667, 0.0, 0.4667, 0.0, 0.5333, 0.0, 0.5333, 0.0, 0.4667, 0.0, 0.5333, 0.0, 0.5333, 0.0, 0.5333, 0.0, 0.5333, 0.0, 1.0, 0.0, 1.0, 0.0, 1.0, 0.0, 1.0, 0.0, 1.0, 0.0, 1.0, 0.0, 1.0, 0.0, 1.0, 0.0, 1.0, 0.0, 1.0, 0.0, 1.0, 0.0, 1.0, 0.0, 1.0, 0.0, 1.0, 0.0, 1.0, 0.0, 1.0, 0.0, 1.0, 0.0, 1.0, 0.0, 1.0, 0.0, 0.6, 0.0, 0.6, 0.0, 0.6, 0.0, 0.6, 0.0, 0.5333, 0.0, 0.5333, 0.0, 0.5333, 0.0, 0.5333, 0.0, 0.4667, 0.0, 0.4667, 0.0, 0.4667, 0.0, 0.4667, 0.0, 0.4, 0.0, 0.4, 0.0, 0.4, 0.0, 0.4, 0.0, 0.5333, 0.0, 0.6, 0.0, 0.6, 0.0, 0.5333, 0.0, 0.4, 0.0, 0.4667, 0.0, 0.4667, 0.0, 0.4, 0.0, 0.3333, 0.0, 0.4, 0.0, 0.4, 0.0, 0.3333, 0.0, 0.6, 0.0, 0.6667, 0.0, 0.6667, 0.0, 0.6, 0.0, 0.0, 0.0, 0.3333, 0.0, 0.3333, 0.0, 0.0, 0.0, 0.0, 0.0, 0.0, 0.0, 0.0, 0.0, 0.0, 0.0, 1.0, 0.0, 1.0, 0.0, 1.0, 0.0, 1.0, 0.0, 0.6667, 0.0, 1.0, 0.0, 1.0, 0.0, 0.6667, 0.0, 0.6667, 0.0, 1.0, 0.0, 1.0, 0.0, 0.6667, 0.0, 1.0, 0.0, 1.0, 0.0, 1.0, 0.0, 1.0, 0.0, 0.0, 0.0, 0.3333, 0.0, 0.3333, 0.0, 0.0, 0.0, 0.6, 0.0, 0.6667, 0.0, 0.6667, 0.0, 0.6, 0.0, 0.3333, 0.0, 0.4, 0.0, 0.4, 0.0, 0.3333, 0.0, 0.4, 0.0, 0.4667, 0.0, 0.4667, 0.0, 0.4, 0.0, 0.5333, 0.0, 0.6, 0.0, 0.6, 0.0, 0.5333, 0.0, 0.4667, 0.0, 0.4667, 0.0, 0.4667, 0.0, 0.4667, 0.0, 0.6, 0.0, 0.6, 0.0, 0.6, 0.0, 0.6, 0.0, 1.0, 0.0, 1.0, 0.0, 1.0, 0.0, 1.0, 0.0, 1.0, 0.0, 1.0, 0.0, 1.0, 0.0, 1.0, 0.0, 1.0, 0.0, 1.0, 0.0, 1.0, 0.0, 1.0, 0.0, 0.5333, 0.0, 0.5333, 0.0, 0.5333, 0.0, 0.5333, 0.0, 0.4667, 0.0, 0.5333, 0.0, 0.5333, 0.0, 0.4667, 0.0, 0.4667, 0.0, 0.4667, 0.0, 0.4667, 0.0, 0.4667, 0.0, 1.0, 0.0, 1.0, 0.0, 1.0, 0.0, 1.0, 0.0, 0.5333, 0.0, 0.5333, 0.0, 0.5333, 0.0, 0.5333, 0.0, 0.4, 0.0, 0.4, 0.0, 0.4, 0.0, 0.4, 0.0, 0.0, 0.0, 0.0, 0.0, 0.0, 0.0, 0.0, 0.0, 1.0, 0.0, 1.0, 0.0, 1.0, 0.0, 1.0, 0.0, 1.0, 0.0, 1.0, 0.0, 1.0, 0.0, 1.0, 0.0, 1.0, 0.0, 1.0, 0.0, 1.0, 0.0, 1.0, 0.0, 1.0, 0.0, 1.0, 0.0, 1.0, 0.0, 1.0, 0.0, 1.0, 0.0, 1.0, 0.0, 1.0, 0.0, 1.0, 0.0, 1.0, 0.0, 1.0, 0.0, 1.0])
me_plane.use_remesh_fix_poles = True
me_plane.use_remesh_preserve_attributes = False
me_plane.use_mirror_vertex_groups = False
me_plane.update()
me_plane_001 = bpy.data.meshes.new('Plane.001')
me_plane_001.from_pydata([(-0.06639, 0.1088, 0.1494), (-0.1659, 0.1088, 0.1494), (-0.1317, 0.1088, 0.1494), (-0.1761, 0.1345, 0.1237), (-0.1436, 0.1339, 0.1243), (-0.09882, 0.04, 0.1494), (-0.1467, 0.06025, 0.1494), (-0.06542, 0.02218, 0.1494), (-0.06534, 0.1333, 0.1249), (-0.05454, 0.1088, 0.1494), (-0.09181, 0.1088, 0.1494), (-0.01601, 0.0216, 0.1494), (-0.09944, 0.1339, 0.1243), (-0.01677, 0.1088, 0.1494), (0.02323, 0.1088, 0.1494), (0.05759, 0.02344, 0.1497), (0.01343, 0.02344, 0.1497), (-0.02583, 0.1345, 0.1237), (-0.01049, 0.1345, 0.1237), (0.01588, 0.1271, 0.1311), (-1.0, 0.001162, 0.1127), (-1.0, -0.02279, 0.1127), (-0.7368, -0.07069, 0.1127), (-0.7524, -0.07069, 0.1127), (-0.736, 0.04906, 0.1127), (-0.7524, 0.04906, 0.1127), (-0.7524, -0.05587, 0.1127), (-0.7524, -0.09644, 0.1002), (-0.7524, 0.03262, 0.1127), (-0.7364, 0.03263, 0.1127), (-0.9473, -0.01099, 0.1127), (-0.7524, -0.1904, 0.05469), (-0.7381, -0.1904, 0.05469), (-0.7364, -0.05586, 0.1127), (-0.7376, -0.1437, 0.07735), (-0.6286, 0.1069, 0.08469), (-0.6286, 0.1212, 0.07779), (-0.7524, 0.06652, 0.1043), (-0.7524, 0.07998, 0.09774), (-0.7524, 0.1032, 0.08649), (-0.7524, 0.1186, 0.07904), (-0.7362, 0.07182, 0.1017), (-0.7363, 0.08534, 0.09514), (-0.7365, 0.1086, 0.08388), (-0.7367, 0.1239, 0.07647), (-0.6795, 0.1278, 0.07456), (-0.6792, 0.1432, 0.0671), (-0.7371, -0.1012, 0.09796), (-0.7373, -0.1165, 0.09054), (-0.7524, -0.127, 0.08544), (-0.7524, -0.1119, 0.09276), (-0.6908, -0.1154, 0.09106), (-0.6908, -0.1305, 0.08372), (-0.7375, -0.132, 0.08299), (-0.6286, -0.1804, 0.05956), (-0.6286, -0.1688, 0.06516), (-0.7524, -0.1387, 0.07977), (-1.408, -0.02279, 0.1127), (-1.422, 0.001162, 0.1127), (-1.375, -0.02279, 0.1127), (-1.389, 0.001162, 0.1127)], [], [(0, 8, 12, 10), (0, 7, 11, 9), (2, 4, 3, 1), (1, 6, 5, 2), (10, 7, 0), (9, 8, 0), (13, 16, 15, 14), (14, 19, 18, 17, 13), (21, 23, 26, 30), (23, 22, 33, 26), (31, 32, 34, 56), (25, 24, 41, 37), (28, 29, 24, 25), (28, 25, 20, 30), (30, 20, 21), (37, 41, 42, 38), (38, 42, 43, 39), (39, 43, 44, 40), (36, 42, 41, 35), (43, 45, 46, 44), (48, 52, 51, 47), (50, 48, 47, 27), (27, 47, 22, 23), (55, 53, 34, 54), (56, 34, 53, 49), (49, 53, 48, 50), (59, 60, 58, 57), (21, 20, 60, 59)])
_uv = me_plane_001.uv_layers.new(name='UVMap')
_uv.uv.foreach_set('vector', [0.4288, 0.8334, 0.4292, 0.9014, 0.4109, 0.903, 0.4152, 0.8334, 0.4288, 0.8334, 0.4348, 0.5922, 0.4624, 0.5908, 0.4352, 0.8334, 0.3939, 0.8334, 0.3872, 0.903, 0.3698, 0.9047, 0.3755, 0.8334, 0.3755, 0.8334, 0.3889, 0.6981, 0.4158, 0.6418, 0.3939, 0.8334, 0.4152, 0.8334, 0.4348, 0.5922, 0.4288, 0.8334, 0.4352, 0.8334, 0.4292, 0.9014, 0.4288, 0.8334, 0.4554, 0.8334, 0.4787, 0.596, 0.5034, 0.5962, 0.4768, 0.8334, 0.4768, 0.8334, 0.4727, 0.8843, 0.4585, 0.9047, 0.4503, 0.9047, 0.4554, 0.8334, 0.0, 0.4667, 0.1238, 0.3333, 0.1238, 0.3746, 0.02637, 0.4995, 0.1238, 0.3333, 0.1305, 0.3333, 0.1307, 0.3746, 0.1238, 0.3746, 0.1238, 0.0, 0.1309, 0.0, 0.1308, 0.1301, 0.1238, 0.144, 0.1238, 0.6667, 0.1313, 0.6667, 0.1313, 0.73, 0.1238, 0.7152, 0.1238, 0.6209, 0.1318, 0.6209, 0.1313, 0.6667, 0.1238, 0.6667, 0.1238, 0.6209, 0.1238, 0.6667, 0.0, 0.5333, 0.02637, 0.4995, 0.02637, 0.4995, 0.0, 0.5333, 0.0, 0.4667, 0.1238, 0.7152, 0.1313, 0.73, 0.1313, 0.7677, 0.1238, 0.7527, 0.1238, 0.7527, 0.1313, 0.7677, 0.1314, 0.8323, 0.1238, 0.8173, 0.1238, 0.8173, 0.1314, 0.8323, 0.1314, 0.8749, 0.1238, 0.8602, 0.1857, 0.8673, 0.1313, 0.7677, 0.1313, 0.73, 0.1857, 0.8277, 0.1314, 0.8323, 0.1601, 0.8859, 0.1603, 0.9287, 0.1314, 0.8749, 0.1307, 0.2059, 0.1543, 0.1668, 0.1542, 0.2089, 0.1306, 0.2485, 0.1238, 0.2187, 0.1307, 0.2059, 0.1306, 0.2485, 0.1238, 0.2617, 0.1238, 0.2617, 0.1306, 0.2485, 0.1305, 0.3333, 0.1238, 0.3333, 0.1857, 0.06014, 0.1307, 0.1625, 0.1308, 0.1301, 0.1857, 0.02796, 0.1238, 0.144, 0.1308, 0.1301, 0.1307, 0.1625, 0.1238, 0.1766, 0.1238, 0.1766, 0.1307, 0.1625, 0.1307, 0.2059, 0.1238, 0.2187, 0.0, 0.4667, 0.0, 0.5333, 0.0, 0.5333, 0.0, 0.4667, 0.0, 0.4667, 0.0, 0.5333, 0.0, 0.5333, 0.0, 0.4667])
me_plane_001.materials.append(mat_glow)
me_plane_001.use_remesh_fix_poles = True
me_plane_001.use_remesh_preserve_attributes = False
me_plane_001.use_mirror_vertex_groups = False
me_plane_001.update()
me_plane_003 = bpy.data.meshes.new('Plane.003')
me_plane_003.from_pydata([(-1.0, -0.1906, 0.0), (1.0, -0.1906, 0.0), (-1.0, 0.1687, 0.0), (1.0, 0.1571, 0.0), (-1.339, -0.1906, 0.0), (-1.58, 0.1687, 0.0), (-1.0, -0.1906, 0.05976), (-1.0, 0.1687, 0.05976), (-1.339, -0.1906, 0.05976), (-1.58, 0.1687, 0.05976), (0.3397, -0.1906, 0.0), (-1.567, 0.1499, 0.04439), (-1.354, -0.1684, 0.04498), (0.1619, -0.1906, 0.0), (-1.5, 0.04894, 0.0946), (-1.353, -0.1701, 0.0), (0.1619, -0.1906, 0.03403), (0.3397, -0.1906, 0.03403), (-1.419, -0.07081, 0.09843), (-1.567, 0.15, 0.0), (-0.3811, 0.1687, 0.0), (-0.3811, 0.1687, 0.05976), (-0.3811, -0.1906, 0.05976), (-1.0, 0.04894, 0.1178), (-1.0, -0.07081, 0.1178), (0.3369, 0.1574, 0.0), (-1.5, 0.04894, 0.1178), (-1.419, -0.07081, 0.1178), (-0.3811, -0.07081, 0.1178), (-0.3811, 0.04894, 0.1178), (1.0, -0.1307, 0.1494), (1.0, -0.1906, 0.08951), (1.0, 0.1571, 0.08951), (1.0, 0.09723, 0.1494), (0.3397, -0.1307, 0.1494), (0.3397, -0.1906, 0.08951), (0.1604, 0.1687, 0.08951), (0.3364, 0.1571, 0.08951), (0.3364, 0.09723, 0.1494), (0.1565, 0.1088, 0.1494), (0.1619, -0.1307, 0.1494), (0.1619, -0.1906, 0.08951), (-0.2893, 0.1088, 0.1494), (-0.288, 0.1687, 0.08951), (-0.3754, -0.1906, 0.0), (-0.2919, -0.1906, 0.08951), (-0.2893, -0.1307, 0.1494), (-0.2936, -0.1906, 0.0), (0.1575, 0.098, 0.1502), (0.3362, 0.1687, 0.0), (0.1617, 0.1571, 0.08951), (-0.06382, 0.1687, 0.08951), (-0.06502, -0.1906, 0.08951), (-0.06369, -0.1307, 0.1494), (-0.06528, 0.1687, 0.0), (0.3359, 0.1687, 0.08951), (0.1606, 0.2731, 0.0), (0.3362, 0.2731, 0.0), (-0.06528, 0.2731, 0.0), (0.1605, 0.2731, 0.05858), (0.1604, 0.2422, 0.08951), (0.336, 0.2731, 0.05858), (0.3359, 0.2422, 0.08951), (-0.06382, 0.2422, 0.08951), (-0.06432, 0.2731, 0.05858), (0.1604, 0.1687, 0.07344), (0.3359, 0.1687, 0.07344), (0.1617, 0.1571, 0.07344), (0.3258, 0.1573, 0.0), (0.3362, 0.1687, 0.0), (0.3257, 0.1577, 0.07342), (0.3359, 0.1687, 0.07344), (0.3256, 0.1686, 0.07342), (0.3258, 0.1686, 0.0), (0.2776, 0.2731, 0.0), (0.2191, 0.2731, 0.0), (0.2189, 0.2422, 0.08951), (0.2774, 0.2422, 0.08951), (0.2775, 0.2731, 0.05858), (0.219, 0.2731, 0.05858), (-0.06382, 0.2177, 0.08951), (-0.06382, 0.1932, 0.08951), (0.1604, 0.1932, 0.08951), (0.1604, 0.2177, 0.08951), (-0.06504, -0.01094, 0.1494), (1.0, -0.07373, 0.1494), (0.3389, -0.07373, 0.1494), (0.1597, -0.01636, 0.1498), (-0.5049, 0.1687, 0.05976), (-0.6286, 0.1687, 0.05976), (-0.7524, 0.1687, 0.05976), (-0.8762, 0.1687, 0.05976), (-0.8762, -0.1906, 0.05976), (-0.7524, -0.1906, 0.05976), (-0.6286, -0.1906, 0.05976), (-0.5049, -0.1906, 0.05976), (-1.0, 0.02499, 0.1178), (-1.0, -0.04686, 0.1178), (-1.483, 0.02499, 0.1178), (-1.467, 0.001037, 0.1178), (-1.451, -0.02291, 0.1178), (-1.435, -0.04686, 0.1178), (-0.5049, -0.07081, 0.1178), (-0.6286, -0.07081, 0.1178), (-0.8762, -0.07081, 0.1178), (-0.5049, 0.04894, 0.1178), (-0.6286, 0.04894, 0.1178), (-0.8762, 0.04894, 0.1178), (-0.5044, 0.1687, 0.0), (-1.58, 0.1687, 0.01992), (-1.58, 0.1687, 0.03984), (-1.0, 0.1687, 0.03984), (-1.0, 0.1687, 0.01992), (-0.4222, 0.1687, 0.0), (-0.4528, 0.1687, 0.0), (-0.5047, 0.1687, 0.03984), (-0.5045, 0.1687, 0.01992), (-0.4287, 0.1687, 0.01755), (-0.4482, 0.1687, 0.03208), (-0.4734, 0.1687, 0.03841), (-0.457, 0.1687, 0.00823), (-0.4678, 0.1687, 0.01475), (-0.4814, 0.1687, 0.01907), (-0.7524, 0.03249, 0.1178), (-0.6286, 0.03258, 0.1178), (-0.7371, 0.1687, 0.05976), (-0.736, 0.04894, 0.1178), (-0.7364, 0.0325, 0.1178), (-0.7524, -0.05599, 0.1178), (-0.7381, -0.1906, 0.05976), (-0.6286, -0.0559, 0.1178), (-0.9473, -0.01111, 0.1178), (-0.7368, -0.07081, 0.1178), (-0.7364, -0.05598, 0.1178), (-0.6286, 0.1068, 0.08975), (-0.6286, 0.121, 0.08286), (-0.7524, 0.1184, 0.08411), (-0.7362, 0.0717, 0.1068), (-0.7363, 0.08522, 0.1002), (-0.7365, 0.1084, 0.08895), (-0.7367, 0.1238, 0.08153), (-0.6795, 0.1277, 0.07963), (-0.6792, 0.1431, 0.07217), (-0.7371, -0.1013, 0.103), (-0.7373, -0.1166, 0.09561), (-0.6908, -0.1155, 0.09612), (-0.6908, -0.1307, 0.08879), (-0.7375, -0.1322, 0.08806), (-0.7376, -0.1438, 0.08242), (-0.6286, -0.1805, 0.06463), (-0.6286, -0.169, 0.07023), (-1.467, 0.001162, 0.1127), (-1.451, -0.02279, 0.1127), (-0.7368, -0.07069, 0.1127), (-0.736, 0.04906, 0.1127), (-0.7524, -0.05587, 0.1127), (-0.7524, 0.03262, 0.1127), (-0.7364, 0.03263, 0.1127), (-0.9473, -0.01099, 0.1127), (-0.7524, -0.1904, 0.05469), (-0.7381, -0.1904, 0.05469), (-0.7364, -0.05586, 0.1127), (-0.7376, -0.1437, 0.07735), (-0.6286, 0.1069, 0.08469), (-0.6286, 0.1212, 0.07779), (-0.7524, 0.1186, 0.07904), (-0.7362, 0.07182, 0.1017), (-0.7363, 0.08534, 0.09514), (-0.7365, 0.1086, 0.08388), (-0.7367, 0.1239, 0.07647), (-0.6795, 0.1278, 0.07456), (-0.6792, 0.1432, 0.0671), (-0.7371, -0.1012, 0.09796), (-0.7373, -0.1165, 0.09054), (-0.6908, -0.1154, 0.09106), (-0.6908, -0.1305, 0.08372), (-0.7375, -0.132, 0.08299), (-0.6286, -0.1804, 0.05956), (-0.6286, -0.1688, 0.06516), (-0.7524, -0.1387, 0.07977), (-1.524, 0.1687, 0.0), (-1.306, -0.1906, 0.0), (-1.524, 0.1687, 0.05976), (-1.306, -0.1906, 0.05976), (-1.379, -0.07081, 0.1178), (-1.451, 0.04894, 0.1178), (-1.393, -0.04686, 0.1178), (-1.437, 0.02499, 0.1178), (-1.524, 0.1687, 0.01992), (-1.524, 0.1687, 0.03984), (-1.408, -0.02279, 0.1127), (-1.422, 0.001162, 0.1127), (-1.282, -0.1906, 0.0), (-1.282, -0.1906, 0.05976), (-1.482, 0.1687, 0.01992), (-1.482, 0.1687, 0.03984), (-1.482, 0.1687, 0.0), (-1.482, 0.1687, 0.05976), (-1.349, -0.07081, 0.1178), (-1.415, 0.04894, 0.1178), (-1.362, -0.04686, 0.1178), (-1.402, 0.02499, 0.1178), (0.3397, -0.4602, 0.0), (0.3397, -0.4602, 0.03403)], [], [(185, 182, 9, 26), (189, 110, 9, 182), (114, 108, 116, 122, 121, 120), (192, 0, 6, 193), (3, 25, 37, 32), (22, 44, 47, 45), (28, 46, 42, 29), (105, 29, 21, 88), (22, 45, 46), (95, 22, 28, 102), (96, 107, 23), (0, 44, 22, 95, 94, 129, 93, 92, 6), (16, 17, 35, 41), (5, 19, 11, 9, 110, 109), (183, 184, 27, 8), (187, 185, 26, 98), (10, 1, 31, 35, 17), (35, 31, 30, 34), (41, 35, 34, 40), (32, 37, 38, 33), (52, 41, 40, 53), (18, 12, 8, 27), (18, 27, 101, 100, 152, 151, 99, 98, 26, 14), (8, 12, 15, 4), (9, 11, 14, 26), (45, 47, 13, 16, 41, 52), (21, 29, 42), (46, 28, 22), (42, 43, 21), (59, 56, 58, 64), (48, 50, 36, 39), (38, 37, 50, 48), (83, 76, 60), (39, 36, 51), (45, 52, 53, 46), (50, 37, 70, 67), (51, 54, 20, 21, 43), (74, 78, 61, 57), (55, 66, 49, 57, 61, 62), (77, 62, 61, 78), (59, 64, 63, 60), (80, 83, 60, 63), (55, 36, 65, 72, 66), (49, 66, 71, 69), (73, 72, 70, 68), (69, 71, 72, 73), (37, 25, 68, 70), (72, 65, 67, 70), (51, 36, 82, 81), (60, 76, 79, 59), (56, 59, 79, 75), (36, 55, 62, 77, 82), (51, 81, 80, 63, 64, 58, 54), (87, 84, 53, 40), (84, 42, 46, 53), (86, 87, 40, 34), (85, 86, 34, 30), (184, 186, 101, 27), (93, 129, 160, 159), (24, 104, 97), (105, 102, 28, 29), (135, 138, 167, 164), (6, 92, 104, 24), (147, 144, 173, 176), (23, 107, 91, 7), (116, 108, 2, 112), (88, 115, 111, 7, 91, 90, 125, 89), (20, 113, 117, 118, 119, 115, 88, 21), (180, 5, 109, 188), (137, 134, 163, 166), (126, 127, 124, 106), (125, 140, 142, 141, 139, 138, 135, 89), (131, 123, 156, 158), (128, 133, 127, 123), (127, 133, 130, 124), (130, 133, 132, 103), (131, 128, 123), (132, 143, 145, 146, 144, 147, 150, 103), (140, 136, 165, 169), (129, 148, 162, 160), (136, 140, 125, 90), (123, 127, 157, 156), (134, 137, 126, 106), (144, 146, 175, 173), (127, 126, 154, 157), (146, 145, 174, 175), (128, 131, 158, 155), (149, 148, 129, 94), (145, 143, 172, 174), (190, 191, 151, 152), (159, 160, 162, 179), (139, 141, 170, 168), (141, 142, 171, 170), (142, 140, 169, 171), (143, 132, 153, 172), (126, 137, 166, 154), (150, 147, 176, 178), (132, 133, 161, 153), (138, 139, 168, 167), (148, 149, 177, 162), (133, 128, 155, 161), (198, 200, 186, 184), (201, 199, 185, 187), (193, 198, 184, 183), (4, 181, 183, 8), (195, 189, 182, 197), (199, 197, 182, 185), (23, 7, 197, 199), (111, 195, 197, 7), (6, 24, 198, 193), (96, 23, 199, 201), (24, 97, 200, 198), (2, 196, 194, 112), (181, 192, 193, 183), (30, 31, 1, 3, 32, 33, 85), (10, 17, 203, 202)])
_uv = me_plane_003.uv_layers.new(name='UVMap')
_uv.uv.foreach_set('vector', [0.0, 0.6667, 0.0, 1.0, 0.0, 1.0, 0.0, 0.6667, 0.0, 1.0, 0.0, 1.0, 0.0, 1.0, 0.0, 1.0, 0.2684, 1.0, 0.2478, 1.0, 0.2477, 1.0, 0.2529, 1.0, 0.2581, 1.0, 0.2632, 1.0, 0.0, 0.0, 0.0, 0.0, 0.0, 0.0, 0.0, 0.0, 1.0, 1.0, 0.662, 1.0, 0.6325, 1.0, 1.0, 1.0, 0.3095, 0.0, 0.3123, 0.0, 0.3338, 0.0, 0.3095, 0.0, 0.3095, 0.3333, 0.3095, 0.1666, 0.3095, 0.8334, 0.3095, 0.6667, 0.2476, 0.6667, 0.3095, 0.6667, 0.3095, 1.0, 0.2476, 1.0, 0.3095, 0.0, 0.3095, 0.0, 0.3095, 0.1666, 0.2476, 0.0, 0.3095, 0.0, 0.3095, 0.3333, 0.2476, 0.3333, 0.0, 0.6, 0.06189, 0.6667, 0.0, 0.6667, 0.0, 0.0, 0.3123, 0.0, 0.3095, 0.0, 0.2476, 0.0, 0.1857, 0.0, 0.1309, 0.0, 0.1238, 0.0, 0.06189, 0.0, 0.0, 0.0, 0.5816, 0.0, 0.6698, 0.0, 0.6698, 0.0, 0.5816, 0.0, 0.0, 1.0, 0.0, 0.948, 0.0, 0.9478, 0.0, 1.0, 0.0, 1.0, 0.0, 1.0, 0.0, 0.0, 0.0, 0.3333, 0.0, 0.3333, 0.0, 0.0, 0.0, 0.6, 0.0, 0.6667, 0.0, 0.6667, 0.0, 0.6, 0.6698, 0.0, 1.0, 0.0, 1.0, 0.0, 0.6698, 0.0, 0.6698, 0.0, 0.6698, 0.0, 1.0, 0.0, 1.0, 0.1666, 0.6698, 0.1666, 0.5816, 0.0, 0.6698, 0.0, 0.6698, 0.1666, 0.5816, 0.1666, 1.0, 1.0, 0.6325, 1.0, 0.6328, 0.8334, 1.0, 0.8334, 0.4452, 0.0, 0.581, 0.0, 0.581, 0.1666, 0.4452, 0.1666, 0.0, 0.3333, 0.0, 0.06175, 0.0, 0.0, 0.0, 0.3333, 0.0, 0.3333, 0.0, 0.3333, 0.0, 0.4, 0.0, 0.4667, 0.0, 0.4667, 0.0, 0.5333, 0.0, 0.5333, 0.0, 0.6, 0.0, 0.6667, 0.0, 0.6667, 0.0, 0.0, 0.0, 0.06175, 0.0, 0.05689, 0.0, 0.0, 0.0, 1.0, 0.0, 0.9478, 0.0, 0.6667, 0.0, 0.6667, 0.3095, 0.0, 0.3338, 0.0, 0.581, 0.0, 0.581, 0.0, 0.581, 0.0, 0.4452, 0.0, 0.3095, 1.0, 0.3095, 0.6667, 0.3095, 0.8334, 0.3095, 0.1666, 0.3095, 0.3333, 0.3095, 0.0, 0.3095, 0.8334, 0.3095, 1.0, 0.3095, 1.0, 0.5617, 1.0, 0.5841, 1.0, 0.4696, 1.0, 0.4435, 1.0, 0.5489, 0.8377, 0.5505, 1.0, 0.5499, 1.0, 0.5482, 0.8334, 0.6328, 0.8334, 0.6325, 1.0, 0.5505, 1.0, 0.5489, 0.8334, 0.5499, 1.0, 0.5499, 1.0, 0.5499, 1.0, 0.5482, 0.8334, 0.5499, 1.0, 0.4297, 1.0, 0.3095, 0.0, 0.4452, 0.0, 0.4452, 0.1666, 0.3095, 0.1666, 0.5505, 1.0, 0.6318, 1.0, 0.6282, 1.0, 0.5505, 1.0, 0.4297, 1.0, 0.4696, 1.0, 0.3095, 1.0, 0.3095, 1.0, 0.3095, 1.0, 0.5841, 1.0, 0.5617, 1.0, 0.5617, 1.0, 0.5841, 1.0, 0.5499, 1.0, 0.5666, 1.0, 0.5841, 1.0, 0.5841, 1.0, 0.5617, 1.0, 0.5499, 1.0, 0.5499, 1.0, 0.5499, 1.0, 0.5617, 1.0, 0.5617, 1.0, 0.5617, 1.0, 0.4435, 1.0, 0.4297, 1.0, 0.5499, 1.0, 0.4297, 1.0, 0.5499, 1.0, 0.5499, 1.0, 0.4297, 1.0, 0.5499, 1.0, 0.5499, 1.0, 0.5499, 1.0, 0.5499, 1.0, 0.5499, 1.0, 0.5841, 1.0, 0.5666, 1.0, 0.5666, 1.0, 0.5841, 1.0, 0.5841, 1.0, 0.5666, 1.0, 0.6325, 1.0, 0.662, 1.0, 0.5841, 1.0, 0.5666, 1.0, 0.5666, 1.0, 0.5841, 1.0, 0.6469, 1.0, 0.662, 1.0, 0.662, 1.0, 0.6469, 1.0, 0.5499, 1.0, 0.5499, 1.0, 0.5505, 1.0, 0.6282, 1.0, 0.4297, 1.0, 0.5499, 1.0, 0.5499, 1.0, 0.4297, 1.0, 0.5499, 1.0, 0.5499, 1.0, 0.5617, 1.0, 0.5617, 1.0, 0.5841, 1.0, 0.5617, 1.0, 0.5617, 1.0, 0.5841, 1.0, 0.5499, 1.0, 0.5499, 1.0, 0.5499, 1.0, 0.5499, 1.0, 0.5499, 1.0, 0.4297, 1.0, 0.4297, 1.0, 0.4297, 1.0, 0.4297, 1.0, 0.4435, 1.0, 0.4696, 1.0, 0.4696, 1.0, 0.5653, 0.486, 0.437, 0.5, 0.4452, 0.1666, 0.581, 0.1666, 0.437, 0.5, 0.3095, 0.8334, 0.3095, 0.1666, 0.4452, 0.1666, 0.6606, 0.3333, 0.5652, 0.5, 0.5816, 0.1666, 0.6698, 0.1666, 1.0, 0.4583, 0.6606, 0.3333, 0.6698, 0.1666, 1.0, 0.3333, 0.0, 0.3333, 0.0, 0.4, 0.0, 0.4, 0.0, 0.3333, 0.1238, 0.0, 0.1309, 0.0, 0.1309, 0.0, 0.1238, 0.0, 0.0, 0.3333, 0.06189, 0.3333, 0.0, 0.4, 0.2476, 0.6667, 0.2476, 0.3333, 0.3095, 0.3333, 0.3095, 0.6667, 0.1857, 0.8673, 0.1313, 0.7677, 0.1313, 0.7677, 0.1857, 0.8673, 0.0, 0.0, 0.06189, 0.0, 0.06189, 0.3333, 0.0, 0.3333, 0.1307, 0.1625, 0.1307, 0.2059, 0.1307, 0.2059, 0.1307, 0.1625, 0.0, 0.6667, 0.06189, 0.6667, 0.06189, 1.0, 0.0, 1.0, 0.2477, 1.0, 0.2478, 1.0, 0.0, 1.0, 0.0, 1.0, 0.2476, 1.0, 0.2477, 1.0, 0.0, 1.0, 0.0, 1.0, 0.06189, 1.0, 0.1238, 1.0, 0.1315, 1.0, 0.1857, 1.0, 0.3095, 1.0, 0.2889, 1.0, 0.2786, 1.0, 0.2683, 1.0, 0.258, 1.0, 0.2477, 1.0, 0.2476, 1.0, 0.3095, 1.0, 0.0, 1.0, 0.0, 1.0, 0.0, 1.0, 0.0, 1.0, 0.1313, 0.73, 0.1857, 0.8277, 0.1857, 0.8277, 0.1313, 0.73, 0.1313, 0.6667, 0.1318, 0.6209, 0.1857, 0.6211, 0.1857, 0.6667, 0.1315, 1.0, 0.1314, 0.8749, 0.1603, 0.9287, 0.1601, 0.8859, 0.1314, 0.8323, 0.1313, 0.7677, 0.1857, 0.8673, 0.1857, 1.0, 0.02637, 0.4995, 0.1238, 0.6209, 0.1238, 0.6209, 0.02637, 0.4995, 0.1238, 0.3746, 0.1307, 0.3746, 0.1318, 0.6209, 0.1238, 0.6209, 0.1318, 0.6209, 0.1307, 0.3746, 0.1857, 0.3748, 0.1857, 0.6211, 0.1857, 0.3748, 0.1307, 0.3746, 0.1305, 0.3333, 0.1857, 0.3333, 0.02637, 0.4995, 0.1238, 0.3746, 0.1238, 0.6209, 0.1305, 0.3333, 0.1306, 0.2485, 0.1542, 0.2089, 0.1543, 0.1668, 0.1307, 0.2059, 0.1307, 0.1625, 0.1857, 0.06014, 0.1857, 0.3333, 0.1314, 0.8749, 0.1238, 0.8602, 0.1238, 0.8602, 0.1314, 0.8749, 0.1309, 0.0, 0.1308, 0.1301, 0.1308, 0.1301, 0.1309, 0.0, 0.1238, 0.8602, 0.1314, 0.8749, 0.1315, 1.0, 0.1238, 1.0, 0.1238, 0.6209, 0.1318, 0.6209, 0.1318, 0.6209, 0.1238, 0.6209, 0.1857, 0.8277, 0.1313, 0.73, 0.1313, 0.6667, 0.1857, 0.6667, 0.1307, 0.2059, 0.1543, 0.1668, 0.1543, 0.1668, 0.1307, 0.2059, 0.1318, 0.6209, 0.1313, 0.6667, 0.1313, 0.6667, 0.1318, 0.6209, 0.1543, 0.1668, 0.1542, 0.2089, 0.1542, 0.2089, 0.1543, 0.1668, 0.1238, 0.3746, 0.02637, 0.4995, 0.02637, 0.4995, 0.1238, 0.3746, 0.1857, 0.02796, 0.1308, 0.1301, 0.1309, 0.0, 0.1857, 0.0, 0.1542, 0.2089, 0.1306, 0.2485, 0.1306, 0.2485, 0.1542, 0.2089, 0.0, 0.4667, 0.0, 0.5333, 0.0, 0.5333, 0.0, 0.4667, 0.1238, 0.0, 0.1309, 0.0, 0.1308, 0.1301, 0.1238, 0.144, 0.1314, 0.8323, 0.1601, 0.8859, 0.1601, 0.8859, 0.1314, 0.8323, 0.1601, 0.8859, 0.1603, 0.9287, 0.1603, 0.9287, 0.1601, 0.8859, 0.1603, 0.9287, 0.1314, 0.8749, 0.1314, 0.8749, 0.1603, 0.9287, 0.1306, 0.2485, 0.1305, 0.3333, 0.1305, 0.3333, 0.1306, 0.2485, 0.1313, 0.6667, 0.1313, 0.73, 0.1313, 0.73, 0.1313, 0.6667, 0.1857, 0.06014, 0.1307, 0.1625, 0.1307, 0.1625, 0.1857, 0.06014, 0.1305, 0.3333, 0.1307, 0.3746, 0.1307, 0.3746, 0.1305, 0.3333, 0.1313, 0.7677, 0.1314, 0.8323, 0.1314, 0.8323, 0.1313, 0.7677, 0.1308, 0.1301, 0.1857, 0.02796, 0.1857, 0.02796, 0.1308, 0.1301, 0.1307, 0.3746, 0.1238, 0.3746, 0.1238, 0.3746, 0.1307, 0.3746, 0.0, 0.3333, 0.0, 0.4, 0.0, 0.4, 0.0, 0.3333, 0.0, 0.6, 0.0, 0.6667, 0.0, 0.6667, 0.0, 0.6, 0.0, 0.0, 0.0, 0.3333, 0.0, 0.3333, 0.0, 0.0, 0.0, 0.0, 0.0, 0.0, 0.0, 0.0, 0.0, 0.0, 0.0, 1.0, 0.0, 1.0, 0.0, 1.0, 0.0, 1.0, 0.0, 0.6667, 0.0, 1.0, 0.0, 1.0, 0.0, 0.6667, 0.0, 0.6667, 0.0, 1.0, 0.0, 1.0, 0.0, 0.6667, 0.0, 1.0, 0.0, 1.0, 0.0, 1.0, 0.0, 1.0, 0.0, 0.0, 0.0, 0.3333, 0.0, 0.3333, 0.0, 0.0, 0.0, 0.6, 0.0, 0.6667, 0.0, 0.6667, 0.0, 0.6, 0.0, 0.3333, 0.0, 0.4, 0.0, 0.4, 0.0, 0.3333, 0.0, 1.0, 0.0, 1.0, 0.0, 1.0, 0.0, 1.0, 0.0, 0.0, 0.0, 0.0, 0.0, 0.0, 0.0, 0.0, 1.0, 0.3333, 1.0, 0.0, 1.0, 0.0, 1.0, 1.0, 1.0, 1.0, 1.0, 0.8334, 1.0, 0.4583, 0.6698, 0.0, 0.6698, 0.0, 0.6698, 0.0, 0.6698, 0.0])
me_plane_003.materials.append(mat_body)
me_plane_003.use_remesh_fix_poles = True
me_plane_003.use_remesh_preserve_attributes = False
me_plane_003.use_mirror_vertex_groups = False
me_plane_003.update()
me_plane_005 = bpy.data.meshes.new('Plane.005')
me_plane_005.from_pydata([(-1.567, 0.1499, 0.04439), (-1.354, -0.1684, 0.04498), (-1.5, 0.04894, 0.0946), (-1.353, -0.1701, 0.0), (-1.419, -0.07081, 0.09843), (-1.567, 0.15, 0.0), (-0.6762, -0.08089, 0.04613), (-0.7716, 0.0615, 0.04587), (-0.7414, 0.01632, 0.06833), (-0.6757, -0.08167, 0.0), (-0.7055, -0.03724, 0.07004), (-0.7716, 0.06153, 0.0), (1.0, 0.09723, 0.1494), (0.3364, 0.09723, 0.1494), (0.1565, 0.1088, 0.1494), (-0.2893, 0.1088, 0.1494), (-0.288, 0.1687, 0.08951), (0.1575, 0.098, 0.1502), (-0.06382, 0.1687, 0.08951), (0.2776, 0.2731, 0.0), (0.2191, 0.2731, 0.0), (0.2189, 0.2422, 0.08951), (0.2774, 0.2422, 0.08951), (0.2775, 0.2731, 0.05858), (0.219, 0.2731, 0.05858), (-0.06382, 0.2177, 0.08951), (-0.06382, 0.1932, 0.08951), (0.1604, 0.1932, 0.08951), (0.1604, 0.2177, 0.08951), (0.2776, 0.2784, 0.0), (0.2191, 0.2784, 0.0), (0.2189, 0.2437, 0.09457), (0.2774, 0.2453, 0.09375), (0.2775, 0.278, 0.06059), (0.219, 0.278, 0.0606), (-0.06382, 0.2177, 0.09477), (-0.06382, 0.1932, 0.09477), (0.1604, 0.1932, 0.09477), (0.1604, 0.2177, 0.09477), (-0.06504, -0.01094, 0.1494), (1.0, -0.07373, 0.1494), (1.0, -0.01674, 0.1494), (0.3389, -0.07373, 0.1494), (0.1597, -0.01636, 0.1498), (-0.1659, 0.1088, 0.1494), (-0.1317, 0.1088, 0.1494), (-0.1761, 0.1345, 0.1237), (-0.1436, 0.1339, 0.1243), (-0.09882, 0.04, 0.1494), (-0.1467, 0.06025, 0.1494), (-0.06542, 0.02218, 0.1494), (-0.06534, 0.1333, 0.1249), (-0.05454, 0.1088, 0.1494), (-0.09181, 0.1088, 0.1494), (-0.01601, 0.0216, 0.1494), (-0.09944, 0.1339, 0.1243), (-0.01677, 0.1088, 0.1494), (0.02323, 0.1088, 0.1494), (0.05759, 0.02344, 0.1497), (0.01343, 0.02344, 0.1497), (-0.02583, 0.1345, 0.1237), (-0.01049, 0.1345, 0.1237), (0.01588, 0.1271, 0.1311), (0.1575, 0.098, 0.1566), (0.3364, 0.09722, 0.1557), (0.02322, 0.1118, 0.155), (0.1565, 0.1097, 0.1557), (1.0, -0.01674, 0.1557), (1.0, 0.09723, 0.1557), (-0.2893, 0.1125, 0.1546), (-0.288, 0.1732, 0.09402), (-0.06382, 0.1732, 0.09402), (0.1597, -0.01636, 0.1562), (1.0, -0.07373, 0.1557), (0.338, -0.01675, 0.1557), (0.3389, -0.07373, 0.1557), (-0.06506, -0.01093, 0.1557), (-0.1659, 0.1108, 0.1554), (-0.1761, 0.139, 0.1282), (-0.1436, 0.1384, 0.1289), (-0.1317, 0.1119, 0.155), (-0.09882, 0.04, 0.1557), (-0.1467, 0.06025, 0.1557), (-0.06542, 0.02219, 0.1557), (-0.06534, 0.1378, 0.1294), (-0.09181, 0.1109, 0.1554), (-0.05455, 0.1118, 0.155), (-0.01604, 0.02161, 0.1557), (-0.09944, 0.1384, 0.1289), (-0.01678, 0.1108, 0.1554), (0.05757, 0.02345, 0.1561), (0.01341, 0.02345, 0.156), (-0.02583, 0.139, 0.1282), (-0.01049, 0.139, 0.1282), (0.01588, 0.1316, 0.1356), (-0.5049, 0.1687, 0.05976), (-0.6286, 0.1687, 0.05976), (-0.7524, 0.1687, 0.05976), (-0.8762, 0.1687, 0.05976), (-0.8762, -0.1906, 0.05976), (-0.7524, -0.1906, 0.05976), (-0.6286, -0.1906, 0.05976), (-0.5049, -0.1906, 0.05976), (-1.0, 0.02499, 0.1178), (-1.0, 0.001037, 0.1178), (-1.0, -0.02291, 0.1178), (-1.0, -0.04686, 0.1178), (-1.483, 0.02499, 0.1178), (-1.467, 0.001037, 0.1178), (-1.451, -0.02291, 0.1178), (-1.435, -0.04686, 0.1178), (-0.5049, -0.07081, 0.1178), (-0.6286, -0.07081, 0.1178), (-0.7524, -0.07081, 0.1178), (-0.8762, -0.07081, 0.1178), (-0.5049, 0.04894, 0.1178), (-0.6286, 0.04894, 0.1178), (-0.7524, 0.04894, 0.1178), (-0.8762, 0.04894, 0.1178), (-0.5049, 0.1687, 0.072), (-0.6286, 0.1687, 0.072), (-0.7524, 0.1687, 0.072), (-0.8762, 0.1687, 0.072), (-0.8762, -0.1906, 0.072), (-0.7524, -0.1906, 0.072), (-0.6286, -0.1906, 0.072), (-0.5049, -0.1906, 0.072), (-1.0, 0.02499, 0.13), (-1.0, 0.001037, 0.13), (-1.0, -0.02291, 0.13), (-1.0, -0.04686, 0.13), (-1.483, 0.02499, 0.13), (-1.467, 0.001037, 0.13), (-1.451, -0.02291, 0.13), (-1.435, -0.04686, 0.13), (-0.5049, -0.07081, 0.13), (-0.6286, -0.07081, 0.13), (-0.7524, -0.07081, 0.13), (-0.8762, -0.07081, 0.13), (-0.5049, 0.04894, 0.13), (-0.6286, 0.04894, 0.13), (-0.7524, 0.04894, 0.13), (-0.8762, 0.04894, 0.13), (-1.58, 0.1687, 0.01992), (-1.58, 0.1687, 0.03984), (-1.0, 0.1687, 0.03984), (-1.0, 0.1687, 0.01992), (-0.4222, 0.1687, 0.0), (-0.4528, 0.1687, 0.0), (-0.5047, 0.1687, 0.03984), (-0.5045, 0.1687, 0.01992), (-0.4287, 0.1687, 0.01755), (-0.4482, 0.1687, 0.03208), (-0.4734, 0.1687, 0.03841), (-0.457, 0.1687, 0.00823), (-0.4678, 0.1687, 0.01475), (-0.4814, 0.1687, 0.01907), (-1.58, 0.1802, 0.01992), (-1.58, 0.1802, 0.03984), (-1.0, 0.1802, 0.03984), (-1.0, 0.1802, 0.01992), (-0.4222, 0.1802, 0.0), (-0.4528, 0.1802, 0.0), (-0.5047, 0.1802, 0.03984), (-0.5045, 0.1802, 0.01992), (-0.4734, 0.1802, 0.03841), (-0.4814, 0.1802, 0.01907), (-0.4287, 0.1802, 0.01755), (-0.4482, 0.1802, 0.03208), (-0.457, 0.1802, 0.00823), (-0.4678, 0.1802, 0.01475), (-0.6286, 0.03258, 0.1178), (-0.6286, -0.0559, 0.1178), (-0.6286, 0.1068, 0.08975), (-0.6286, 0.121, 0.08286), (-0.7524, 0.06639, 0.1093), (-0.7524, 0.07985, 0.1028), (-0.7524, 0.1031, 0.09156), (-0.7524, 0.1184, 0.08411), (-0.7524, -0.112, 0.09783), (-0.7524, -0.09657, 0.1053), (-0.6286, -0.1805, 0.06463), (-0.6286, -0.169, 0.07023), (-0.7524, -0.1388, 0.08484), (-0.7524, -0.1271, 0.09051), (-1.0, 0.001162, 0.1127), (-1.0, -0.02279, 0.1127), (-1.467, 0.001162, 0.1127), (-1.451, -0.02279, 0.1127), (-0.7524, -0.07069, 0.1127), (-0.7524, 0.04906, 0.1127), (-0.7524, -0.09644, 0.1002), (-0.7524, -0.1904, 0.05469), (-0.7524, 0.06652, 0.1043), (-0.7524, 0.07998, 0.09774), (-0.7524, 0.1032, 0.08649), (-0.7524, 0.1186, 0.07904), (-0.7524, -0.127, 0.08544), (-0.7524, -0.1119, 0.09276), (-0.7524, -0.1387, 0.07977), (-1.524, 0.1687, 0.0), (-1.393, -0.04686, 0.1178), (-1.408, -0.02291, 0.1178), (-1.422, 0.001037, 0.1178), (-1.437, 0.02499, 0.1178), (-1.393, -0.04686, 0.13), (-1.408, -0.02291, 0.13), (-1.422, 0.001037, 0.13), (-1.437, 0.02499, 0.13), (-1.524, 0.1687, 0.01992), (-1.524, 0.1687, 0.03984), (-1.524, 0.1802, 0.01992), (-1.524, 0.1802, 0.03984), (-1.408, -0.02279, 0.1127), (-1.422, 0.001162, 0.1127), (-1.482, 0.1687, 0.01992), (-1.482, 0.1687, 0.03984), (-1.482, 0.1802, 0.01992), (-1.482, 0.1802, 0.03984), (-1.482, 0.1687, 0.0), (-1.362, -0.04686, 0.1178), (-1.375, -0.02291, 0.1178), (-1.389, 0.001037, 0.1178), (-1.402, 0.02499, 0.1178), (-1.362, -0.04686, 0.13), (-1.375, -0.02291, 0.13), (-1.389, 0.001037, 0.13), (-1.402, 0.02499, 0.13), (-1.375, -0.02279, 0.1127), (-1.389, 0.001162, 0.1127), (-1.524, 0.1802, 0.01992), (-1.524, 0.1925, 0.0), (-1.524, 0.1864, 0.01725), (-1.524, 0.1909, 0.00996), (-1.482, 0.1925, 0.0), (-1.482, 0.1802, 0.01992), (-1.482, 0.1909, 0.00996), (-1.482, 0.1864, 0.01725)], [], [(0, 5, 11, 7), (2, 0, 7, 8), (4, 2, 8, 10), (3, 1, 6, 9), (1, 4, 10, 6), (6, 10, 8, 7, 11, 9), (62, 57, 65, 94), (13, 17, 63, 64), (61, 62, 94, 93), (25, 26, 36, 35), (21, 28, 38, 31), (26, 27, 37, 36), (22, 23, 33, 32), (36, 37, 38, 35), (31, 32, 33, 34), (30, 34, 33, 29), (37, 32, 31, 38), (20, 24, 34, 30), (28, 25, 35, 38), (23, 19, 29, 33), (24, 21, 31, 34), (27, 22, 32, 37), (69, 76, 83, 85, 80, 81, 82, 77), (43, 42, 75, 72), (60, 61, 93, 92), (59, 56, 89, 91), (15, 39, 76, 69), (41, 12, 68, 67), (63, 72, 74, 64), (64, 74, 67, 68), (71, 84, 86, 89, 92, 93, 94, 65, 66), (74, 72, 75), (67, 74, 75, 73), (86, 87, 83, 76, 72, 63, 66, 65, 90, 91, 89), (85, 88, 84, 71, 70, 69, 77, 78, 79, 80), (52, 54, 87, 86), (42, 40, 73, 75), (56, 60, 92, 89), (54, 50, 83, 87), (14, 18, 71, 66), (16, 15, 69, 70), (55, 51, 84, 88), (53, 55, 88, 85), (46, 47, 79, 78), (50, 53, 85, 83), (47, 45, 80, 79), (18, 16, 70, 71), (40, 41, 67, 73), (51, 52, 86, 84), (44, 46, 78, 77), (12, 13, 64, 68), (45, 48, 81, 80), (17, 14, 66, 63), (48, 49, 82, 81), (57, 58, 90, 65), (49, 44, 77, 82), (39, 43, 72, 76), (58, 59, 91, 90), (113, 105, 129, 137), (109, 110, 134, 133), (112, 182, 181, 101, 125, 136), (175, 117, 190, 193), (101, 102, 126, 125), (104, 117, 141, 128), (100, 183, 184, 179, 180, 113, 137, 124), (118, 103, 127, 142), (107, 108, 132, 131), (114, 99, 123, 138), (205, 206, 133, 134), (207, 208, 131, 132), (128, 141, 142, 127), (138, 137, 129, 130), (140, 136, 135, 139), (123, 124, 137, 138), (125, 126, 135, 136), (142, 141, 121, 122), (140, 139, 119, 120), (102, 111, 135, 126), (95, 96, 120, 119), (106, 114, 138, 130), (220, 106, 130, 224), (98, 118, 142, 122), (111, 115, 139, 135), (202, 109, 133, 206), (117, 175, 176, 177, 178, 97, 121, 141), (97, 98, 122, 121), (116, 171, 172, 112, 136, 140), (222, 104, 128, 226), (96, 174, 173, 116, 140, 120), (204, 107, 131, 208), (115, 95, 119, 139), (99, 100, 124, 123), (156, 150, 164, 166), (154, 155, 170, 169), (149, 153, 165, 163), (148, 154, 169, 162), (150, 146, 160, 164), (153, 152, 168, 165), (163, 164, 160, 159), (165, 166, 164, 163), (211, 157, 158, 212), (161, 162, 169, 167), (167, 169, 170, 168), (168, 170, 166, 165), (155, 156, 166, 170), (216, 145, 159, 218), (151, 147, 161, 167), (152, 151, 167, 168), (145, 149, 163, 159), (143, 144, 158, 157), (105, 113, 189, 186), (117, 104, 185, 190), (203, 108, 187, 214), (176, 175, 193, 194), (177, 176, 194, 195), (178, 177, 195, 196), (183, 100, 192, 199), (113, 180, 191, 189), (184, 183, 199, 197), (179, 184, 197, 198), (221, 105, 186, 228), (180, 179, 198, 191), (109, 202, 213, 188), (222, 203, 214, 229), (144, 210, 212, 158), (219, 234, 236, 237, 235, 217, 215), (217, 211, 212, 218), (223, 204, 208, 227), (108, 203, 207, 132), (221, 202, 206, 225), (110, 201, 205, 134), (226, 227, 208, 207), (224, 225, 206, 205), (130, 129, 225, 224), (128, 127, 227, 226), (105, 221, 225, 129), (103, 223, 227, 127), (160, 217, 218, 159), (104, 222, 229, 185), (202, 221, 228, 213), (210, 216, 218, 212), (203, 222, 226, 207), (201, 220, 224, 205), (230, 235, 237, 232), (232, 237, 236, 233), (233, 236, 234, 231), (211, 217, 235, 230), (211, 230, 232, 233, 231, 200, 209)])
_uv = me_plane_005.uv_layers.new(name='UVMap')
_uv.uv.foreach_set('vector', [0.0, 0.9478, 0.0, 0.948, 0.0, 0.948, 0.0, 0.9478, 0.0, 0.6667, 0.0, 0.9478, 0.0, 0.9478, 0.0, 0.6667, 0.0, 0.3333, 0.0, 0.6667, 0.0, 0.6667, 0.0, 0.3333, 0.0, 0.05689, 0.0, 0.06175, 0.0, 0.06175, 0.0, 0.05689, 0.0, 0.06175, 0.0, 0.3333, 0.0, 0.3333, 0.0, 0.06175, 0.0, 0.06175, 0.0, 0.3333, 0.0, 0.6667, 0.0, 0.9478, 0.0, 0.948, 0.0, 0.05689, 0.4727, 0.8843, 0.4768, 0.8334, 0.4768, 0.8334, 0.4727, 0.8843, 0.6328, 0.8334, 0.5489, 0.8334, 0.5489, 0.8334, 0.6328, 0.8334, 0.4585, 0.9047, 0.4727, 0.8843, 0.4727, 0.8843, 0.4585, 0.9047, 0.4297, 1.0, 0.4297, 1.0, 0.4297, 1.0, 0.4297, 1.0, 0.5499, 1.0, 0.5499, 1.0, 0.5499, 1.0, 0.5499, 1.0, 0.4297, 1.0, 0.5499, 1.0, 0.5499, 1.0, 0.4297, 1.0, 0.5499, 1.0, 0.5617, 1.0, 0.5617, 1.0, 0.5499, 1.0, 0.4297, 1.0, 0.5499, 1.0, 0.5499, 1.0, 0.4297, 1.0, 0.5499, 1.0, 0.5499, 1.0, 0.5617, 1.0, 0.5617, 1.0, 0.5841, 1.0, 0.5617, 1.0, 0.5617, 1.0, 0.5841, 1.0, 0.5499, 1.0, 0.5499, 1.0, 0.5499, 1.0, 0.5499, 1.0, 0.5841, 1.0, 0.5617, 1.0, 0.5617, 1.0, 0.5841, 1.0, 0.5499, 1.0, 0.4297, 1.0, 0.4297, 1.0, 0.5499, 1.0, 0.5617, 1.0, 0.5841, 1.0, 0.5841, 1.0, 0.5617, 1.0, 0.5617, 1.0, 0.5499, 1.0, 0.5499, 1.0, 0.5617, 1.0, 0.5499, 1.0, 0.5499, 1.0, 0.5499, 1.0, 0.5499, 1.0, 0.3095, 0.8334, 0.437, 0.5, 0.4348, 0.5922, 0.4152, 0.8334, 0.3939, 0.8334, 0.4158, 0.6418, 0.3889, 0.6981, 0.3755, 0.8334, 0.5652, 0.5, 0.6606, 0.3333, 0.6606, 0.3333, 0.5652, 0.5, 0.4503, 0.9047, 0.4585, 0.9047, 0.4585, 0.9047, 0.4503, 0.9047, 0.4787, 0.596, 0.4554, 0.8334, 0.4554, 0.8334, 0.4787, 0.596, 0.3095, 0.8334, 0.437, 0.5, 0.437, 0.5, 0.3095, 0.8334, 1.0, 0.5, 1.0, 0.6667, 1.0, 0.6667, 1.0, 0.5, 0.5489, 0.8334, 0.5652, 0.5, 0.6513, 0.5, 0.6328, 0.8334, 0.6328, 0.8334, 0.6513, 0.5, 1.0, 0.5834, 1.0, 0.8334, 0.4297, 1.0, 0.4292, 0.9014, 0.4352, 0.8334, 0.4554, 0.8334, 0.4503, 0.9047, 0.4585, 0.9047, 0.4727, 0.8843, 0.4768, 0.8334, 0.5482, 0.8334, 0.6513, 0.5, 0.5652, 0.5, 0.6606, 0.3333, 1.0, 0.5834, 0.6513, 0.5, 0.6606, 0.3333, 1.0, 0.4583, 0.4352, 0.8334, 0.4624, 0.5908, 0.4348, 0.5922, 0.437, 0.5, 0.5653, 0.486, 0.5496, 0.8053, 0.5482, 0.8334, 0.4768, 0.8334, 0.5034, 0.5962, 0.4787, 0.596, 0.4554, 0.8334, 0.4152, 0.8334, 0.4109, 0.903, 0.4292, 0.9014, 0.4297, 1.0, 0.3095, 1.0, 0.3095, 0.8334, 0.3755, 0.8334, 0.3698, 0.9047, 0.3872, 0.903, 0.3939, 0.8334, 0.4352, 0.8334, 0.4624, 0.5908, 0.4624, 0.5908, 0.4352, 0.8334, 0.6606, 0.3333, 1.0, 0.4583, 1.0, 0.4583, 0.6606, 0.3333, 0.4554, 0.8334, 0.4503, 0.9047, 0.4503, 0.9047, 0.4554, 0.8334, 0.4624, 0.5908, 0.4348, 0.5922, 0.4348, 0.5922, 0.4624, 0.5908, 0.5482, 0.8334, 0.4297, 1.0, 0.4297, 1.0, 0.5482, 0.8334, 0.3095, 1.0, 0.3095, 0.8334, 0.3095, 0.8334, 0.3095, 1.0, 0.4109, 0.903, 0.4292, 0.9014, 0.4292, 0.9014, 0.4109, 0.903, 0.4152, 0.8334, 0.4109, 0.903, 0.4109, 0.903, 0.4152, 0.8334, 0.3698, 0.9047, 0.3872, 0.903, 0.3872, 0.903, 0.3698, 0.9047, 0.4348, 0.5922, 0.4152, 0.8334, 0.4152, 0.8334, 0.4348, 0.5922, 0.3872, 0.903, 0.3939, 0.8334, 0.3939, 0.8334, 0.3872, 0.903, 0.4297, 1.0, 0.3095, 1.0, 0.3095, 1.0, 0.4297, 1.0, 1.0, 0.4167, 1.0, 0.5, 1.0, 0.5, 1.0, 0.4167, 0.4292, 0.9014, 0.4352, 0.8334, 0.4352, 0.8334, 0.4292, 0.9014, 0.3755, 0.8334, 0.3698, 0.9047, 0.3698, 0.9047, 0.3755, 0.8334, 1.0, 0.8334, 0.6328, 0.8334, 0.6328, 0.8334, 1.0, 0.8334, 0.3939, 0.8334, 0.4158, 0.6418, 0.4158, 0.6418, 0.3939, 0.8334, 0.5489, 0.8377, 0.5482, 0.8334, 0.5482, 0.8334, 0.5489, 0.8377, 0.4158, 0.6418, 0.3889, 0.6981, 0.3889, 0.6981, 0.4158, 0.6418, 0.4768, 0.8334, 0.5034, 0.5962, 0.5034, 0.5962, 0.4768, 0.8334, 0.3889, 0.6981, 0.3755, 0.8334, 0.3755, 0.8334, 0.3889, 0.6981, 0.437, 0.5, 0.5653, 0.486, 0.5653, 0.486, 0.437, 0.5, 0.5034, 0.5962, 0.4787, 0.596, 0.4787, 0.596, 0.5034, 0.5962, 0.1238, 0.3333, 0.0, 0.4667, 0.0, 0.4667, 0.1238, 0.3333, 0.0, 0.4667, 0.0, 0.4, 0.0, 0.4, 0.0, 0.4667, 0.1857, 0.3333, 0.1857, 0.06014, 0.1857, 0.02796, 0.1857, 0.0, 0.1857, 0.0, 0.1857, 0.3333, 0.1238, 0.7152, 0.1238, 0.6667, 0.1238, 0.6667, 0.1238, 0.7152, 0.1857, 0.0, 0.2476, 0.0, 0.2476, 0.0, 0.1857, 0.0, 0.0, 0.5333, 0.1238, 0.6667, 0.1238, 0.6667, 0.0, 0.5333, 0.1238, 0.0, 0.1238, 0.144, 0.1238, 0.1766, 0.1238, 0.2187, 0.1238, 0.2617, 0.1238, 0.3333, 0.1238, 0.3333, 0.1238, 0.0, 0.06189, 0.6667, 0.0, 0.6, 0.0, 0.6, 0.06189, 0.6667, 0.0, 0.6, 0.0, 0.5333, 0.0, 0.5333, 0.0, 0.6, 0.06189, 0.3333, 0.06189, 0.0, 0.06189, 0.0, 0.06189, 0.3333, 0.0, 0.4, 0.0, 0.4667, 0.0, 0.4667, 0.0, 0.4, 0.0, 0.5333, 0.0, 0.6, 0.0, 0.6, 0.0, 0.5333, 0.0, 0.5333, 0.1238, 0.6667, 0.06189, 0.6667, 0.0, 0.6, 0.06189, 0.3333, 0.1238, 0.3333, 0.0, 0.4667, 0.0, 0.4, 0.1857, 0.6667, 0.1857, 0.3333, 0.2476, 0.3333, 0.2476, 0.6667, 0.06189, 0.0, 0.1238, 0.0, 0.1238, 0.3333, 0.06189, 0.3333, 0.1857, 0.0, 0.2476, 0.0, 0.2476, 0.3333, 0.1857, 0.3333, 0.06189, 0.6667, 0.1238, 0.6667, 0.1238, 1.0, 0.06189, 1.0, 0.1857, 0.6667, 0.2476, 0.6667, 0.2476, 1.0, 0.1857, 1.0, 0.2476, 0.0, 0.2476, 0.3333, 0.2476, 0.3333, 0.2476, 0.0, 0.2476, 1.0, 0.1857, 1.0, 0.1857, 1.0, 0.2476, 1.0, 0.0, 0.4, 0.06189, 0.3333, 0.06189, 0.3333, 0.0, 0.4, 0.0, 0.4, 0.0, 0.4, 0.0, 0.4, 0.0, 0.4, 0.06189, 1.0, 0.06189, 0.6667, 0.06189, 0.6667, 0.06189, 1.0, 0.2476, 0.3333, 0.2476, 0.6667, 0.2476, 0.6667, 0.2476, 0.3333, 0.0, 0.4667, 0.0, 0.4667, 0.0, 0.4667, 0.0, 0.4667, 0.1238, 0.6667, 0.1238, 0.7152, 0.1238, 0.7527, 0.1238, 0.8173, 0.1238, 0.8602, 0.1238, 1.0, 0.1238, 1.0, 0.1238, 0.6667, 0.1238, 1.0, 0.06189, 1.0, 0.06189, 1.0, 0.1238, 1.0, 0.1857, 0.6667, 0.1857, 0.6211, 0.1857, 0.3748, 0.1857, 0.3333, 0.1857, 0.3333, 0.1857, 0.6667, 0.0, 0.5333, 0.0, 0.5333, 0.0, 0.5333, 0.0, 0.5333, 0.1857, 1.0, 0.1857, 0.8673, 0.1857, 0.8277, 0.1857, 0.6667, 0.1857, 0.6667, 0.1857, 1.0, 0.0, 0.6, 0.0, 0.6, 0.0, 0.6, 0.0, 0.6, 0.2476, 0.6667, 0.2476, 1.0, 0.2476, 1.0, 0.2476, 0.6667, 0.06189, 0.0, 0.1238, 0.0, 0.1238, 0.0, 0.06189, 0.0, 0.2529, 1.0, 0.2477, 1.0, 0.2477, 1.0, 0.2529, 1.0, 0.2632, 1.0, 0.2581, 1.0, 0.2581, 1.0, 0.2632, 1.0, 0.2477, 1.0, 0.258, 1.0, 0.258, 1.0, 0.2477, 1.0, 0.2684, 1.0, 0.2632, 1.0, 0.2632, 1.0, 0.2684, 1.0, 0.2477, 1.0, 0.0, 1.0, 0.0, 1.0, 0.2477, 1.0, 0.258, 1.0, 0.2683, 1.0, 0.2683, 1.0, 0.258, 1.0, 0.2477, 1.0, 0.2477, 1.0, 0.0, 1.0, 0.0, 1.0, 0.258, 1.0, 0.2529, 1.0, 0.2477, 1.0, 0.2477, 1.0, 0.0, 1.0, 0.0, 1.0, 0.0, 1.0, 0.0, 1.0, 0.2889, 1.0, 0.2684, 1.0, 0.2632, 1.0, 0.2786, 1.0, 0.2786, 1.0, 0.2632, 1.0, 0.2581, 1.0, 0.2683, 1.0, 0.2683, 1.0, 0.2581, 1.0, 0.2529, 1.0, 0.258, 1.0, 0.2581, 1.0, 0.2529, 1.0, 0.2529, 1.0, 0.2581, 1.0, 0.0, 1.0, 0.0, 1.0, 0.0, 1.0, 0.0, 1.0, 0.2786, 1.0, 0.2889, 1.0, 0.2889, 1.0, 0.2786, 1.0, 0.2683, 1.0, 0.2786, 1.0, 0.2786, 1.0, 0.2683, 1.0, 0.0, 1.0, 0.2477, 1.0, 0.2477, 1.0, 0.0, 1.0, 0.0, 1.0, 0.0, 1.0, 0.0, 1.0, 0.0, 1.0, 0.0, 0.4667, 0.1238, 0.3333, 0.1238, 0.3333, 0.0, 0.4667, 0.1238, 0.6667, 0.0, 0.5333, 0.0, 0.5333, 0.1238, 0.6667, 0.0, 0.5333, 0.0, 0.5333, 0.0, 0.5333, 0.0, 0.5333, 0.1238, 0.7527, 0.1238, 0.7152, 0.1238, 0.7152, 0.1238, 0.7527, 0.1238, 0.8173, 0.1238, 0.7527, 0.1238, 0.7527, 0.1238, 0.8173, 0.1238, 0.8602, 0.1238, 0.8173, 0.1238, 0.8173, 0.1238, 0.8602, 0.1238, 0.144, 0.1238, 0.0, 0.1238, 0.0, 0.1238, 0.144, 0.1238, 0.3333, 0.1238, 0.2617, 0.1238, 0.2617, 0.1238, 0.3333, 0.1238, 0.1766, 0.1238, 0.144, 0.1238, 0.144, 0.1238, 0.1766, 0.1238, 0.2187, 0.1238, 0.1766, 0.1238, 0.1766, 0.1238, 0.2187, 0.0, 0.4667, 0.0, 0.4667, 0.0, 0.4667, 0.0, 0.4667, 0.1238, 0.2617, 0.1238, 0.2187, 0.1238, 0.2187, 0.1238, 0.2617, 0.0, 0.4667, 0.0, 0.4667, 0.0, 0.4667, 0.0, 0.4667, 0.0, 0.5333, 0.0, 0.5333, 0.0, 0.5333, 0.0, 0.5333, 0.0, 1.0, 0.0, 1.0, 0.0, 1.0, 0.0, 1.0, 0.0, 1.0, 0.0, 1.0, 0.0, 1.0, 0.0, 1.0, 0.0, 1.0, 0.0, 1.0, 0.0, 1.0, 0.0, 1.0, 0.0, 1.0, 0.0, 1.0, 0.0, 1.0, 0.0, 0.6, 0.0, 0.6, 0.0, 0.6, 0.0, 0.6, 0.0, 0.5333, 0.0, 0.5333, 0.0, 0.5333, 0.0, 0.5333, 0.0, 0.4667, 0.0, 0.4667, 0.0, 0.4667, 0.0, 0.4667, 0.0, 0.4, 0.0, 0.4, 0.0, 0.4, 0.0, 0.4, 0.0, 0.5333, 0.0, 0.6, 0.0, 0.6, 0.0, 0.5333, 0.0, 0.4, 0.0, 0.4667, 0.0, 0.4667, 0.0, 0.4, 0.0, 0.4, 0.0, 0.4667, 0.0, 0.4667, 0.0, 0.4, 0.0, 0.5333, 0.0, 0.6, 0.0, 0.6, 0.0, 0.5333, 0.0, 0.4667, 0.0, 0.4667, 0.0, 0.4667, 0.0, 0.4667, 0.0, 0.6, 0.0, 0.6, 0.0, 0.6, 0.0, 0.6, 0.0, 1.0, 0.0, 1.0, 0.0, 1.0, 0.0, 1.0, 0.0, 0.5333, 0.0, 0.5333, 0.0, 0.5333, 0.0, 0.5333, 0.0, 0.4667, 0.0, 0.4667, 0.0, 0.4667, 0.0, 0.4667, 0.0, 1.0, 0.0, 1.0, 0.0, 1.0, 0.0, 1.0, 0.0, 0.5333, 0.0, 0.5333, 0.0, 0.5333, 0.0, 0.5333, 0.0, 0.4, 0.0, 0.4, 0.0, 0.4, 0.0, 0.4, 0.0, 1.0, 0.0, 1.0, 0.0, 1.0, 0.0, 1.0, 0.0, 1.0, 0.0, 1.0, 0.0, 1.0, 0.0, 1.0, 0.0, 1.0, 0.0, 1.0, 0.0, 1.0, 0.0, 1.0, 0.0, 1.0, 0.0, 1.0, 0.0, 1.0, 0.0, 1.0, 0.0, 1.0, 0.0, 1.0, 0.0, 1.0, 0.0, 1.0, 0.0, 1.0, 0.0, 1.0, 0.0, 1.0])
me_plane_005.materials.append(mat_armor)
me_plane_005.use_remesh_fix_poles = True
me_plane_005.use_remesh_preserve_attributes = False
me_plane_005.use_mirror_vertex_groups = False
me_plane_005.update()
me_plane_006 = bpy.data.meshes.new('Plane.006')
me_plane_006.from_pydata([(0.1619, -0.1906, 0.0), (0.1619, -0.1906, 0.03403), (0.3397, -0.1906, 0.03403), (0.3397, -0.4602, 0.0), (0.2165, -0.4602, 0.0), (0.2165, -0.4602, 0.03403), (0.3397, -0.4602, 0.03403)], [], [(2, 1, 5, 6), (1, 0, 4, 5), (5, 4, 3, 6)])
_uv = me_plane_006.uv_layers.new(name='UVMap')
_uv.uv.foreach_set('vector', [0.6698, 0.0, 0.5816, 0.0, 0.5816, 0.0, 0.6698, 0.0, 0.581, 0.0, 0.581, 0.0, 0.581, 0.0, 0.581, 0.0, 0.5816, 0.0, 0.581, 0.0, 0.6698, 0.0, 0.6698, 0.0])
me_plane_006.materials.append(mat_handle)
me_plane_006.use_remesh_fix_poles = True
me_plane_006.use_remesh_preserve_attributes = False
me_plane_006.use_mirror_vertex_groups = False
me_plane_006.update()

# ---- objects
ob_core = bpy.data.objects.new('Core', me_plane)
ob_glow = bpy.data.objects.new('Glow', me_plane_001)
ob_body = bpy.data.objects.new('Body', me_plane_003)
ob_armor = bpy.data.objects.new('Armor', me_plane_005)
ob_handle = bpy.data.objects.new('Handle', me_plane_006)

# ---- transforms, parenting, visibility, modifiers, constraints
ob_core.location = (0.0, 0.0, 0.0)
ob_core.rotation_euler = (1.571, -0.0, 1.571)
ob_core.lineart.crease_threshold = 0.0
_m = ob_core.modifiers.new('Mirror', 'MIRROR')
_m.use_axis = (False, False, True)
_m.use_clip = True
ob_glow.location = (0.0, 0.0, 0.0)
ob_glow.rotation_euler = (1.571, -0.0, 1.571)
ob_glow.lineart.crease_threshold = 0.0
_m = ob_glow.modifiers.new('Mirror', 'MIRROR')
_m.use_axis = (False, False, True)
_m.use_clip = True
ob_body.location = (0.0, 0.0, 0.0)
ob_body.rotation_euler = (1.571, -0.0, 1.571)
ob_body.lineart.crease_threshold = 0.0
_m = ob_body.modifiers.new('Mirror', 'MIRROR')
_m.use_axis = (False, False, True)
_m.use_clip = True
ob_armor.location = (0.0, 0.0, 0.0)
ob_armor.rotation_euler = (1.571, -0.0, 1.571)
ob_armor.lineart.crease_threshold = 0.0
_m = ob_armor.modifiers.new('Mirror', 'MIRROR')
_m.use_axis = (False, False, True)
_m.use_clip = True
ob_handle.location = (0.0, 0.0, 0.0)
ob_handle.rotation_euler = (1.571, -0.0, 1.571)
ob_handle.lineart.crease_threshold = 0.0
_m = ob_handle.modifiers.new('Mirror', 'MIRROR')
_m.use_axis = (False, False, True)
_m.use_clip = True

# ---- collection membership
col_collection.objects.link(ob_core)
col_collection.objects.link(ob_glow)
col_collection.objects.link(ob_body)
col_collection.objects.link(ob_armor)
col_collection.objects.link(ob_handle)

# ---- scene / render settings (as saved in the file)
scene.frame_start = 1; scene.frame_end = 250; scene.frame_set(1)
scene.render.engine = 'BLENDER_EEVEE_NEXT'
scene.cycles.use_denoising = False
scene.cycles.samples = 128
scene.cycles.sampling_pattern = 'TABULATED_SOBOL'
scene.cycles.use_adaptive_sampling = False
scene.cycles.use_light_tree = False
scene.view_settings.view_transform = 'Filmic'
bpy.context.view_layer.update()

# ---- added for rendering (the .blend has no active camera): camera
cam_auto = bpy.data.cameras.new('AutoCamera')
cam_auto.lens = 50.0
cam_auto.sensor_width = 36.0
cam_auto.clip_end = 1000.0
ob_auto_camera = bpy.data.objects.new('AutoCamera', cam_auto)
scene.collection.objects.link(ob_auto_camera)
ob_auto_camera.location = (2.51693, -3.31018, 1.88972)
ob_auto_camera.rotation_euler = (1.09748, -7.21219e-08, 0.694738)
scene.camera = ob_auto_camera
bpy.context.view_layer.update()
